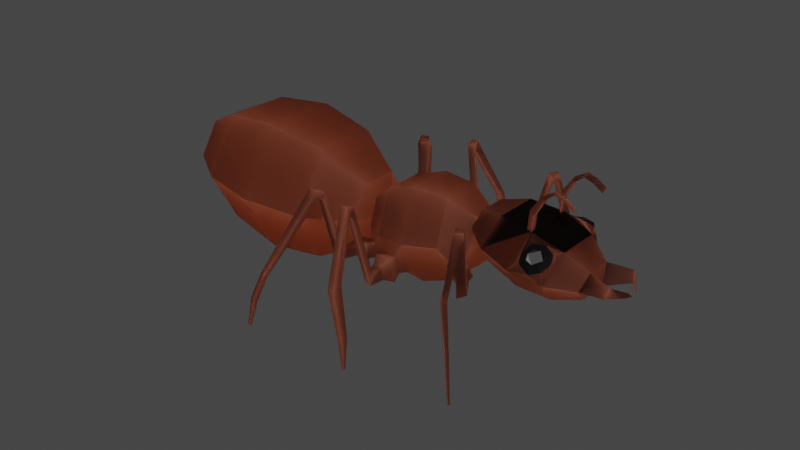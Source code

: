 # Source: ant.blend  (saved by Blender 3.1.7; exported with 4.5.12 LTS)
import bpy
from mathutils import Matrix  # noqa: F401  (used for matrix-valued properties, if any)

bpy.ops.wm.read_factory_settings(use_empty=True)
scene = bpy.context.scene
scene.name = 'Scene'

# ---- collections
col_collection = bpy.data.collections.new('Collection'); scene.collection.children.link(col_collection)

# ---- materials (node trees are filled in below, after node groups)
mat_antexoskeleton = bpy.data.materials.new('AntExoskeleton')
mat_antexoskeleton.use_transparent_shadow = False
mat_anteyes = bpy.data.materials.new('AntEyes')
mat_anteyes.alpha_threshold = 0.0
mat_anteyes.use_transparent_shadow = False
mat_anteyes.line_color = (0.0, 0.0, 0.0, 1.0)

# ---- material node trees
mat_antexoskeleton.use_nodes = True; mat_antexoskeleton.node_tree.nodes.clear()
_N = mat_antexoskeleton.node_tree.nodes; _L = mat_antexoskeleton.node_tree.links
n0 = _N.new('ShaderNodeBsdfPrincipled'); n0.name = 'Principled BSDF'; n0.location = (10, 300)
n0.distribution = 'GGX'
n0.subsurface_method = 'RANDOM_WALK_SKIN'
n0.inputs[0].default_value = (0.03553, 0.009848, 0.006156, 1.0)
n0.inputs[1].default_value = 0.15
n0.inputs[2].default_value = 0.5971
n0.inputs[3].default_value = 1.45
n0.inputs[8].default_value = 1.0
n0.inputs[10].default_value = 0.35
n0.inputs[13].default_value = 0.15
n0.inputs[14].default_value = (0.3442, 0.3267, 0.3242, 1.0)
n0.inputs[27].default_value = (0.0, 0.0, 0.0, 1.0)
n0.inputs[28].default_value = 1.0
n1 = _N.new('ShaderNodeOutputMaterial'); n1.name = 'Material Output'; n1.location = (300, 300)
_L.new(n0.outputs[0], n1.inputs[0])
n1.is_active_output = True
mat_anteyes.use_nodes = True; mat_anteyes.node_tree.nodes.clear()
_N = mat_anteyes.node_tree.nodes; _L = mat_anteyes.node_tree.links
n0 = _N.new('ShaderNodeOutputMaterial'); n0.name = 'Material Output'; n0.location = (300, 300)
n1 = _N.new('ShaderNodeBsdfPrincipled'); n1.name = 'Principled BSDF'; n1.location = (10, 300)
n1.distribution = 'GGX'
n1.subsurface_method = 'RANDOM_WALK_SKIN'
n1.inputs[0].default_value = (0.0, 0.0, 0.0, 1.0)
n1.inputs[2].default_value = 0.4
n1.inputs[3].default_value = 1.45
n1.inputs[27].default_value = (0.0, 0.0, 0.0, 1.0)
n1.inputs[28].default_value = 1.0
_L.new(n1.outputs[0], n0.inputs[0])
n0.is_active_output = True

# ---- world
world_world = bpy.data.worlds.new('World'); scene.world = world_world
world_world.use_nodes = True; world_world.node_tree.nodes.clear()
_N = world_world.node_tree.nodes; _L = world_world.node_tree.links
n0 = _N.new('ShaderNodeOutputWorld'); n0.name = 'World Output'; n0.location = (300, 300)
n1 = _N.new('ShaderNodeBackground'); n1.name = 'Background'; n1.location = (10, 300)
n1.inputs[0].default_value = (0.05088, 0.05088, 0.05088, 1.0)
_L.new(n1.outputs[0], n0.inputs[0])
n0.is_active_output = True
world_world.color = (0.05088, 0.05088, 0.05088)
world_world.use_sun_shadow = False
world_world.sun_shadow_jitter_overblur = 0.0

# ---- meshes
me_sphere_002 = bpy.data.meshes.new('Sphere.002')
me_sphere_002.from_pydata([(1.471e-08, 0.05, 0.0866), (1.458e-08, 0.0866, 0.05), (1.453e-08, 0.1, 5.454e-08), (1.458e-08, 0.0866, -0.05), (1.471e-08, 0.05, -0.0866), (0.0433, 0.025, 0.0866), (0.075, 0.0433, 0.05), (0.0866, 0.05, 5.488e-08), (0.075, 0.0433, -0.05), (0.0433, 0.025, -0.0866), (-0.0433, 0.025, 0.0866), (-0.075, 0.0433, 0.05), (-0.0866, 0.05, 5.488e-08), (-0.003543, 0.003611, -0.08174), (-0.01271, -0.02977, 0.08772), (-0.075, 0.0433, -0.05), (-0.0433, 0.025, -0.0866), (0.02153, 0.07543, -0.0656), (0.02153, 0.05981, -0.08122), (0.05353, 0.05695, -0.0656), (0.04, 0.04915, -0.08122), (-0.04411, -0.00436, 0.08321), (0.02004, 0.08649, -0.06613), (0.01692, 0.07105, -0.088), (0.04281, 0.09324, -0.06433), (0.04817, 0.07117, -0.09621), (0.01402, 0.09834, -0.06553), (0.00979, 0.07742, -0.09517), (0.04487, 0.1075, -0.0631), (0.05214, 0.07758, -0.1063), (0.02018, 0.1068, -0.07949), (0.01817, 0.09685, -0.09357), (0.03484, 0.1111, -0.07833), (0.0383, 0.09692, -0.09885), (0.01143, 0.09805, -0.01023), (0.01143, 0.08984, -0.04088), (0.06452, 0.0674, -0.01023), (0.0574, 0.06329, -0.04088), (0.03028, 0.09674, -0.01685), (0.02919, 0.09121, -0.03392), (0.06267, 0.08628, -0.01891), (0.05724, 0.08215, -0.0357), (0.02422, 0.118, -0.01607), (0.02254, 0.1095, -0.04232), (0.07402, 0.1019, -0.01923), (0.06567, 0.09558, -0.04505), (0.03886, 0.128, -0.02595), (0.03798, 0.1235, -0.0398), (0.06514, 0.1195, -0.02762), (0.06074, 0.1162, -0.04125), (0.0301, 0.1682, -0.01325), (0.0294, 0.1647, -0.02411), (0.05053, 0.1754, -0.01421), (0.04707, 0.1728, -0.02489), (-0.07783, 0.1894, -0.03322), (-0.07483, 0.1916, -0.02395), (-0.09317, 0.1823, -0.03254), (-0.09256, 0.1854, -0.02311), (-0.08138, 0.1941, -0.034), (-0.09695, 0.2006, -0.03431), (-0.07888, 0.193, -0.02451), (-0.09568, 0.2018, -0.0247), (0.02125, 0.2514, -0.02454), (0.02357, 0.2689, -0.0264), (0.0223, 0.2498, -0.01493), (0.02647, 0.2691, -0.01697), (0.1115, 0.2595, -0.01621), (0.113, 0.2714, -0.01747), (0.1122, 0.2584, -0.009708), (0.115, 0.2715, -0.01109), (0.1711, 0.2596, -0.02129), (0.1717, 0.2642, -0.02177), (0.1714, 0.2592, -0.0188), (0.1724, 0.2642, -0.01933), (0.02236, 0.1284, -0.08968), (0.02297, 0.1189, -0.104), (0.0354, 0.1367, -0.08827), (0.04237, 0.1249, -0.1091), (-0.09471, 0.1566, -0.09074), (-0.09419, 0.1486, -0.1028), (-0.08372, 0.1636, -0.08955), (-0.07785, 0.1537, -0.1071), (-0.1009, 0.1721, -0.09763), (-0.103, 0.1693, -0.1108), (-0.08914, 0.1677, -0.09509), (-0.08758, 0.1605, -0.1139), (0.04301, 0.252, -0.1603), (0.04239, 0.2492, -0.168), (0.04608, 0.2456, -0.1572), (0.04599, 0.2385, -0.1676), (0.08903, 0.2594, -0.1795), (0.08841, 0.2566, -0.1872), (0.0921, 0.2531, -0.1765), (0.09201, 0.246, -0.1869), (0.1367, 0.2703, -0.1874), (0.1364, 0.269, -0.1911), (0.1382, 0.2673, -0.186), (0.1381, 0.2639, -0.1909), (0.02211, 0.06242, 0.08315), (0.02211, 0.07896, 0.06662), (0.04167, 0.05112, 0.08315), (0.05599, 0.05939, 0.06662), (0.02327, 0.07384, 0.09255), (0.02327, 0.09614, 0.07025), (0.04966, 0.05861, 0.09255), (0.06897, 0.06976, 0.07025), (0.03537, 0.08212, 0.09404), (0.03322, 0.09627, 0.08031), (0.05314, 0.07574, 0.09399), (0.064, 0.08523, 0.08022), (0.04719, 0.1037, 0.1069), (0.04039, 0.1136, 0.09548), (0.06276, 0.1061, 0.1067), (0.06736, 0.1178, 0.09515), (-0.06981, 0.14, 0.1292), (-0.07509, 0.1477, 0.1204), (-0.05774, 0.1419, 0.129), (-0.05418, 0.151, 0.1201), (-0.07128, 0.1572, 0.1352), (-0.07292, 0.1671, 0.1267), (-0.0599, 0.1526, 0.1344), (-0.05321, 0.1591, 0.1254), (0.028, 0.2032, 0.1296), (0.027, 0.2128, 0.1257), (0.02957, 0.1966, 0.1246), (0.02971, 0.2015, 0.117), (0.1187, 0.219, 0.1344), (0.1181, 0.2252, 0.1319), (0.1197, 0.2148, 0.1312), (0.1198, 0.2179, 0.1263), (0.1961, 0.231, 0.137), (0.1957, 0.2346, 0.1355), (0.1967, 0.2286, 0.1351), (0.1968, 0.2304, 0.1323), (0.0433, -2.823e-10, -0.0866), (0.075, -1.63e-10, -0.05), (0.0866, 3.432e-17, 5.523e-08), (0.075, 1.63e-10, 0.05), (0.0433, 2.823e-10, 0.0866), (-0.075, 1.63e-10, 0.05), (-0.0433, -2.823e-10, -0.0866), (-0.075, -1.63e-10, -0.05), (-0.0866, 3.432e-17, 5.523e-08), (1.509e-08, -0.05, 0.0866), (1.522e-08, -0.0866, 0.05), (1.527e-08, -0.1, 5.593e-08), (1.522e-08, -0.0866, -0.05), (1.509e-08, -0.05, -0.0866), (0.0433, -0.025, 0.0866), (0.075, -0.0433, 0.05), (0.0866, -0.05, 5.558e-08), (0.075, -0.0433, -0.05), (0.0433, -0.025, -0.0866), (-0.0433, -0.025, 0.0866), (-0.075, -0.0433, 0.05), (-0.0866, -0.05, 5.558e-08), (-0.075, -0.0433, -0.05), (-0.0433, -0.025, -0.0866), (0.02153, -0.07543, -0.0656), (0.02153, -0.05981, -0.08122), (0.05353, -0.05695, -0.0656), (0.04, -0.04915, -0.08122), (0.02004, -0.08649, -0.06613), (0.01692, -0.07105, -0.088), (0.04281, -0.09324, -0.06433), (0.04817, -0.07117, -0.09621), (0.01402, -0.09834, -0.06553), (0.00979, -0.07742, -0.09517), (0.04487, -0.1075, -0.0631), (0.05214, -0.07758, -0.1063), (0.02018, -0.1068, -0.07949), (0.01817, -0.09685, -0.09357), (0.03484, -0.1111, -0.07833), (0.0383, -0.09692, -0.09885), (0.01143, -0.09805, -0.01023), (0.01143, -0.08984, -0.04088), (0.06452, -0.0674, -0.01023), (0.0574, -0.06329, -0.04088), (0.03028, -0.09674, -0.01685), (0.02919, -0.09121, -0.03392), (0.06267, -0.08628, -0.01891), (0.05724, -0.08215, -0.0357), (0.02422, -0.118, -0.01607), (0.02254, -0.1095, -0.04232), (0.07402, -0.1019, -0.01923), (0.06567, -0.09558, -0.04505), (0.03886, -0.128, -0.02595), (0.03798, -0.1235, -0.0398), (0.06514, -0.1195, -0.02762), (0.06074, -0.1162, -0.04125), (0.0301, -0.1682, -0.01325), (0.0294, -0.1647, -0.02411), (0.05053, -0.1754, -0.01421), (0.04707, -0.1728, -0.02489), (-0.07783, -0.1894, -0.03322), (-0.07483, -0.1916, -0.02395), (-0.09317, -0.1823, -0.03254), (-0.09256, -0.1854, -0.02311), (-0.08138, -0.1941, -0.034), (-0.09695, -0.2006, -0.03431), (-0.07888, -0.193, -0.02451), (-0.09568, -0.2018, -0.0247), (0.02125, -0.2514, -0.02454), (0.02357, -0.2689, -0.0264), (0.0223, -0.2498, -0.01493), (0.02647, -0.2691, -0.01697), (0.1115, -0.2595, -0.01621), (0.113, -0.2714, -0.01747), (0.1122, -0.2584, -0.009708), (0.115, -0.2715, -0.01109), (0.1711, -0.2596, -0.02129), (0.1717, -0.2642, -0.02177), (0.1714, -0.2592, -0.0188), (0.1724, -0.2642, -0.01933), (0.02236, -0.1284, -0.08968), (0.02297, -0.1189, -0.104), (0.0354, -0.1367, -0.08827), (0.04237, -0.1249, -0.1091), (-0.09471, -0.1566, -0.09074), (-0.09419, -0.1486, -0.1028), (-0.08372, -0.1636, -0.08955), (-0.07785, -0.1537, -0.1071), (-0.1009, -0.1721, -0.09763), (-0.103, -0.1693, -0.1108), (-0.08914, -0.1677, -0.09509), (-0.08758, -0.1605, -0.1139), (0.04301, -0.252, -0.1603), (0.04239, -0.2492, -0.168), (0.04608, -0.2456, -0.1572), (0.04599, -0.2385, -0.1676), (0.08903, -0.2594, -0.1795), (0.08841, -0.2566, -0.1872), (0.0921, -0.2531, -0.1765), (0.09201, -0.246, -0.1869), (0.1367, -0.2703, -0.1874), (0.1364, -0.269, -0.1911), (0.1382, -0.2673, -0.186), (0.1381, -0.2639, -0.1909), (0.02211, -0.06242, 0.08315), (0.02211, -0.07896, 0.06662), (0.04167, -0.05112, 0.08315), (0.05599, -0.05939, 0.06662), (0.02327, -0.07384, 0.09255), (0.02327, -0.09614, 0.07025), (0.04966, -0.05861, 0.09255), (0.06897, -0.06976, 0.07025), (0.03537, -0.08212, 0.09404), (0.03322, -0.09627, 0.08031), (0.05314, -0.07574, 0.09399), (0.064, -0.08523, 0.08022), (0.04719, -0.1037, 0.1069), (0.04039, -0.1136, 0.09548), (0.06276, -0.1061, 0.1067), (0.06736, -0.1178, 0.09515), (-0.06981, -0.14, 0.1292), (-0.07509, -0.1477, 0.1204), (-0.05774, -0.1419, 0.129), (-0.05418, -0.151, 0.1201), (-0.07128, -0.1572, 0.1352), (-0.07292, -0.1671, 0.1267), (-0.0599, -0.1526, 0.1344), (-0.05321, -0.1591, 0.1254), (0.028, -0.2032, 0.1296), (0.027, -0.2128, 0.1257), (0.02957, -0.1966, 0.1246), (0.02971, -0.2015, 0.117), (0.1187, -0.219, 0.1344), (0.1181, -0.2252, 0.1319), (0.1197, -0.2148, 0.1312), (0.1198, -0.2179, 0.1263), (0.1961, -0.231, 0.137), (0.1957, -0.2346, 0.1355), (0.1967, -0.2286, 0.1351), (0.1968, -0.2304, 0.1323), (0.01574, 0.01782, -0.09279), (0.0182, 0.01051, -0.09437), (1.478e-08, 0.03151, -0.09156), (0.01799, -3.078e-10, -0.09443), (-0.03674, 0.02121, -0.08863), (-0.03612, 0.02218, -0.08847), (-0.005976, 0.0335, -0.0901), (-0.03563, -2.9e-10, -0.08898), (1.499e-08, -0.02498, -0.09331), (0.01773, -0.01024, -0.09451), (0.01779, -0.01013, -0.0945), (-0.03156, -0.01822, -0.09024), (-0.005314, -0.02677, -0.092), (-0.03485, -0.01477, -0.08922), (0.0003518, 0.0002031, 0.09989), (1.49e-08, 0.001367, 0.09963), (-0.04469, 2.77e-10, 0.08499), (-0.0433, 0.007471, 0.0866), (-0.03422, 0.01976, 0.08941), (-0.01851, 0.02546, 0.09032), (-0.01776, 0.02573, 0.09036), (-0.009654, 0.02346, 0.09222), (-0.04287, 0.008679, 0.08674), (0.0003646, -0.0002105, 0.09989), (1.491e-08, -0.001787, 0.09952), (-0.04525, -0.002996, 0.08435), (-0.0433, -0.01795, 0.0866), (-0.04527, -0.005926, 0.08433), (-0.04502, -0.007459, 0.08462), (-0.01606, -0.03326, 0.0886), (-0.04093, -0.02363, 0.08734), (-0.009896, -0.03139, 0.09006), (-0.001742, -0.006998, 0.09786), (-0.04203, -0.02191, 0.08699), (-0.01335, 0.02148, 0.08901), (-0.0128, -0.02255, 0.0879), (0.0003581, 3.256e-10, 0.09989), (-0.001836, -0.006876, 0.09778), (0.01631, 0.07906, 0.2247), (-0.004373, 0.09458, 0.1786), (0.06118, 0.03587, 0.2109), (0.04744, 0.04471, 0.1628), (0.02016, 0.03944, 0.1181), (0.06229, -0.0529, 0.2087), (0.04872, -0.0578, 0.1602), (0.02127, -0.04933, 0.1159), (0.01852, -0.09849, 0.2202), (-0.001822, -0.1104, 0.1735), (-0.0225, -0.09492, 0.1274), (-0.02636, -0.0553, 0.2339), (-0.05364, -0.06057, 0.1893), (-0.06389, -0.03116, 0.1023), (0.007154, -0.03734, 0.263), (0.05769, 0.0153, 0.2498), (0.03792, -0.0115, 0.2688), (0.03306, -0.06228, 0.2551), (0.03404, 0.01383, 0.3012), (0.03071, 0.04194, 0.2951), (0.01697, 0.02764, 0.2987), (0.04206, -0.009151, 0.3118), (0.04059, 0.003298, 0.3092), (0.03451, -0.003035, 0.3108), (-0.006387, 0.07987, 0.2225), (-0.01901, 0.08809, 0.1942), (-0.03075, 0.05499, 0.2312), (-0.04295, 0.05621, 0.2011), (-0.002634, 0.08844, 0.2083), (-0.0409, 0.04886, 0.2179), (-0.03412, 0.07271, 0.1928), (-0.01566, 0.06174, 0.2299), (-0.02017, 0.08126, 0.22), (-0.02675, 0.08555, 0.2053), (-0.03286, 0.0683, 0.2246), (-0.03922, 0.06893, 0.2089), (-0.01981, 0.08436, 0.2125), (-0.03815, 0.0651, 0.2176), (-0.03462, 0.07753, 0.2046), (-0.025, 0.07181, 0.2239), (-0.05694, 0.04121, 0.1846), (-0.05478, 0.03088, 0.1916), (-0.08428, 0.04126, 0.1976), (-0.09163, 0.04043, 0.1909), (-0.08415, 0.0302, 0.1974), (-0.1128, 0.0401, 0.2145), (-0.1197, 0.03914, 0.2109), (-0.1127, 0.02904, 0.2142), (-0.1246, 0.03928, 0.229), (-0.1305, 0.03807, 0.2311), (-0.1244, 0.02822, 0.2287), (-0.1167, 0.03878, 0.2427), (-0.1227, 0.03757, 0.2449), (-0.1166, 0.02772, 0.2424), (-0.1032, 0.03841, 0.2552), (-0.1091, 0.0372, 0.2574), (-0.103, 0.02736, 0.2549), (-0.03798, -0.05609, 0.09436), (-0.02471, 0.08263, 0.1319), (-0.03926, 0.04642, 0.09694), (-0.02746, 0.03347, 0.2362), (-0.05491, 0.04194, 0.1919), (-0.06848, 0.03704, 0.1433), (-0.06453, 0.0201, 0.1036), (-0.06738, -0.05173, 0.1411), (0.006517, 0.01391, 0.2643), (0.05833, -0.03596, 0.2485), (0.03179, 0.04023, 0.2577), (0.03471, -0.03976, 0.2998), (0.03207, -0.06736, 0.2924), (0.01798, -0.05381, 0.2967), (0.04217, -0.01757, 0.3116), (0.041, -0.02979, 0.3083), (0.03477, -0.02379, 0.3102), (-0.004151, -0.09975, 0.218), (-0.0166, -0.1058, 0.1894), (-0.02911, -0.07641, 0.2279), (-0.04132, -0.07529, 0.1978), (-0.0002028, -0.1069, 0.2034), (-0.03943, -0.0694, 0.215), (-0.03209, -0.09075, 0.1887), (-0.01387, -0.0826, 0.2263), (-0.0179, -0.1013, 0.2154), (-0.02438, -0.1045, 0.2005), (-0.0309, -0.08915, 0.2206), (-0.03726, -0.08857, 0.2049), (-0.01747, -0.1037, 0.2078), (-0.03628, -0.0855, 0.2139), (-0.03245, -0.09662, 0.2002), (-0.02296, -0.09238, 0.2198), (-0.05569, -0.05925, 0.1821), (-0.05378, -0.04951, 0.1896), (-0.08301, -0.06125, 0.1951), (-0.09038, -0.06003, 0.1884), (-0.08315, -0.05019, 0.1954), (-0.1115, -0.06241, 0.2119), (-0.1184, -0.06133, 0.2083), (-0.1117, -0.05136, 0.2122), (-0.1233, -0.06323, 0.2264), (-0.1293, -0.06239, 0.2286), (-0.1234, -0.05217, 0.2267), (-0.1154, -0.06373, 0.2401), (-0.1214, -0.06289, 0.2423), (-0.1156, -0.05268, 0.2404), (-0.1019, -0.0641, 0.2526), (-0.1079, -0.06326, 0.2549), (-0.102, -0.05304, 0.2529), (-0.009944, 0.08225, -0.1037), (-0.0255, 0.1418, -0.1677), (-0.04604, 0.1663, -0.2566), (-0.06606, 0.1492, -0.3464), (-0.0802, 0.09511, -0.4133), (0.05223, 0.04471, -0.1137), (0.08219, 0.07679, -0.185), (0.07831, 0.09125, -0.2765), (0.04163, 0.08422, -0.3637), (-0.01802, 0.05757, -0.4232), (0.0532, -0.03293, -0.1157), (0.08386, -0.05769, -0.1884), (0.08024, -0.06403, -0.2804), (0.0433, -0.05026, -0.3671), (-0.01706, -0.02007, -0.4252), (-0.02215, -0.1272, -0.1745), (-0.04217, -0.1442, -0.2643), (-0.06271, -0.1197, -0.3532), (-0.07826, -0.06018, -0.4172), (-0.08466, 0.01846, -0.4392), (-0.07018, -0.0355, -0.09765), (-0.1298, -0.06215, -0.1572), (-0.1665, -0.06918, -0.2444), (-0.1704, -0.05472, -0.3359), (-0.1404, -0.02264, -0.4072), (-0.1315, 0.07233, -0.1538), (-0.1685, 0.0861, -0.2405), (-0.1721, 0.07976, -0.3325), (-0.1414, 0.055, -0.4052), (-0.008011, -0.07304, -0.1076), (-0.07115, 0.04214, -0.0957), (-0.01289, -0.01503, 0.08809)], [], [(2, 1, 6, 7), (288, 5, 0, 289), (4, 9, 275, 274, 276), (7, 8, 37, 36), (4, 3, 17, 18), (275, 9, 134, 277), (10, 11, 139, 290, 291), (140, 141, 15, 16), (142, 139, 11, 12), (141, 142, 12, 15), (16, 15, 3, 4), (12, 11, 1, 2), (16, 4, 276, 280, 279, 278), (15, 12, 2, 3), (11, 10, 0, 1), (0, 10, 292, 293, 294, 295, 289), (296, 292, 10, 291), (5, 6, 101, 100), (18, 17, 22, 23), (3, 8, 19, 17), (9, 4, 18, 20), (8, 9, 20, 19), (22, 24, 28, 26), (17, 19, 24, 22), (19, 20, 25, 24), (20, 18, 23, 25), (29, 27, 31, 33), (24, 25, 29, 28), (25, 23, 27, 29), (23, 22, 26, 27), (27, 26, 30, 31), (26, 28, 32, 30), (28, 29, 33, 32), (32, 33, 77, 76), (37, 35, 39, 41), (3, 2, 34, 35), (8, 3, 35, 37), (2, 7, 36, 34), (40, 41, 45, 44), (36, 37, 41, 40), (34, 36, 40, 38), (35, 34, 38, 39), (45, 43, 47, 49), (38, 40, 44, 42), (39, 38, 42, 43), (41, 39, 43, 45), (49, 47, 51, 53), (44, 45, 49, 48), (42, 44, 48, 46), (43, 42, 46, 47), (51, 50, 57, 56), (48, 49, 53, 52), (46, 48, 52, 50), (47, 46, 50, 51), (53, 51, 56, 54), (50, 52, 55, 57), (52, 53, 54, 55), (55, 54, 58, 60), (58, 59, 63, 62), (54, 56, 59, 58), (56, 57, 61, 59), (57, 55, 60, 61), (63, 65, 69, 67), (59, 61, 65, 63), (61, 60, 64, 65), (60, 58, 62, 64), (68, 66, 70, 72), (65, 64, 68, 69), (64, 62, 66, 68), (62, 63, 67, 66), (71, 73, 72, 70), (66, 67, 71, 70), (67, 69, 73, 71), (69, 68, 72, 73), (76, 77, 81, 80), (33, 31, 75, 77), (31, 30, 74, 75), (30, 32, 76, 74), (81, 79, 83, 85), (77, 75, 79, 81), (75, 74, 78, 79), (74, 76, 80, 78), (82, 84, 88, 86), (79, 78, 82, 83), (78, 80, 84, 82), (80, 81, 85, 84), (89, 87, 91, 93), (84, 85, 89, 88), (85, 83, 87, 89), (83, 82, 86, 87), (93, 91, 95, 97), (87, 86, 90, 91), (86, 88, 92, 90), (88, 89, 93, 92), (95, 94, 96, 97), (91, 90, 94, 95), (90, 92, 96, 94), (92, 93, 97, 96), (98, 100, 104, 102), (6, 1, 99, 101), (1, 0, 98, 99), (0, 5, 100, 98), (104, 105, 109, 108), (100, 101, 105, 104), (101, 99, 103, 105), (99, 98, 102, 103), (105, 103, 107, 109), (103, 102, 106, 107), (102, 104, 108, 106), (109, 107, 111, 113), (113, 111, 115, 117), (107, 106, 110, 111), (106, 108, 112, 110), (108, 109, 113, 112), (117, 115, 119, 121), (111, 110, 114, 115), (110, 112, 116, 114), (112, 113, 117, 116), (120, 121, 125, 124), (115, 114, 118, 119), (114, 116, 120, 118), (116, 117, 121, 120), (125, 123, 127, 129), (121, 119, 123, 125), (119, 118, 122, 123), (118, 120, 124, 122), (126, 128, 132, 130), (123, 122, 126, 127), (122, 124, 128, 126), (124, 125, 129, 128), (131, 130, 132, 133), (128, 129, 133, 132), (129, 127, 131, 133), (127, 126, 130, 131), (281, 140, 16, 278), (288, 310, 138, 5), (6, 5, 138, 137), (7, 6, 137, 136), (8, 7, 136, 135), (9, 8, 135, 134), (145, 150, 149, 144), (143, 148, 297, 298), (152, 147, 282, 283), (150, 176, 177, 151), (147, 159, 158, 146), (277, 134, 152, 283, 284), (299, 290, 139, 154, 153, 300, 302, 301), (140, 157, 156, 141), (142, 155, 154, 139), (141, 156, 155, 142), (157, 147, 146, 156), (155, 145, 144, 154), (282, 147, 157, 285, 286), (156, 146, 145, 155), (154, 144, 143, 153), (305, 303, 304, 153, 143, 298, 306), (300, 153, 304, 307), (148, 240, 241, 149), (159, 163, 162, 158), (146, 158, 160, 151), (152, 161, 159, 147), (151, 160, 161, 152), (162, 166, 168, 164), (158, 162, 164, 160), (160, 164, 165, 161), (161, 165, 163, 159), (169, 173, 171, 167), (164, 168, 169, 165), (165, 169, 167, 163), (163, 167, 166, 162), (167, 171, 170, 166), (166, 170, 172, 168), (168, 172, 173, 169), (172, 216, 217, 173), (177, 181, 179, 175), (146, 175, 174, 145), (151, 177, 175, 146), (145, 174, 176, 150), (180, 184, 185, 181), (176, 180, 181, 177), (174, 178, 180, 176), (175, 179, 178, 174), (185, 189, 187, 183), (178, 182, 184, 180), (179, 183, 182, 178), (181, 185, 183, 179), (189, 193, 191, 187), (184, 188, 189, 185), (182, 186, 188, 184), (183, 187, 186, 182), (191, 196, 197, 190), (188, 192, 193, 189), (186, 190, 192, 188), (187, 191, 190, 186), (193, 194, 196, 191), (190, 197, 195, 192), (192, 195, 194, 193), (195, 200, 198, 194), (198, 202, 203, 199), (194, 198, 199, 196), (196, 199, 201, 197), (197, 201, 200, 195), (203, 207, 209, 205), (199, 203, 205, 201), (201, 205, 204, 200), (200, 204, 202, 198), (208, 212, 210, 206), (205, 209, 208, 204), (204, 208, 206, 202), (202, 206, 207, 203), (211, 210, 212, 213), (206, 210, 211, 207), (207, 211, 213, 209), (209, 213, 212, 208), (216, 220, 221, 217), (173, 217, 215, 171), (171, 215, 214, 170), (170, 214, 216, 172), (221, 225, 223, 219), (217, 221, 219, 215), (215, 219, 218, 214), (214, 218, 220, 216), (222, 226, 228, 224), (219, 223, 222, 218), (218, 222, 224, 220), (220, 224, 225, 221), (229, 233, 231, 227), (224, 228, 229, 225), (225, 229, 227, 223), (223, 227, 226, 222), (233, 237, 235, 231), (227, 231, 230, 226), (226, 230, 232, 228), (228, 232, 233, 229), (235, 237, 236, 234), (231, 235, 234, 230), (230, 234, 236, 232), (232, 236, 237, 233), (238, 242, 244, 240), (149, 241, 239, 144), (144, 239, 238, 143), (143, 238, 240, 148), (244, 248, 249, 245), (240, 244, 245, 241), (241, 245, 243, 239), (239, 243, 242, 238), (245, 249, 247, 243), (243, 247, 246, 242), (242, 246, 248, 244), (249, 253, 251, 247), (253, 257, 255, 251), (247, 251, 250, 246), (246, 250, 252, 248), (248, 252, 253, 249), (257, 261, 259, 255), (251, 255, 254, 250), (250, 254, 256, 252), (252, 256, 257, 253), (260, 264, 265, 261), (255, 259, 258, 254), (254, 258, 260, 256), (256, 260, 261, 257), (265, 269, 267, 263), (261, 265, 263, 259), (259, 263, 262, 258), (258, 262, 264, 260), (266, 270, 272, 268), (263, 267, 266, 262), (262, 266, 268, 264), (264, 268, 269, 265), (271, 273, 272, 270), (268, 272, 273, 269), (269, 273, 271, 267), (267, 271, 270, 266), (287, 285, 157, 140, 281), (148, 138, 310, 297), (149, 137, 138, 148), (150, 136, 137, 149), (151, 135, 136, 150), (152, 134, 135, 151), (274, 13, 280, 276), (274, 275, 277, 284, 13), (282, 286, 13, 284, 283), (287, 13, 286, 285), (280, 13, 279), (279, 13, 287, 281, 278), (296, 21, 293, 292), (308, 295, 294), (14, 309, 21), (14, 305, 306, 311, 450, 309), (303, 14, 21, 307, 304), (305, 14, 303), (21, 301, 302), (300, 307, 21, 302), (21, 299, 301), (299, 21, 296, 291), (14, 450, 309, 21), (450, 308, 21, 309), (14, 305, 306, 311, 450), (298, 297, 288, 289, 295, 308, 450, 311, 306), (294, 293, 21, 308), (290, 299, 21, 296, 291), (313, 312, 314, 315), (21, 371, 308), (370, 313, 315, 316), (312, 379, 327, 314), (371, 370, 316, 308), (21, 308, 14), (316, 315, 318, 319), (314, 327, 378, 317), (308, 316, 319, 14), (315, 314, 317, 318), (327, 328, 378), (21, 14, 369), (319, 318, 321, 322), (317, 378, 329, 320), (14, 319, 322, 369), (318, 317, 320, 321), (322, 321, 324, 376), (320, 329, 326, 323), (369, 322, 376, 325), (321, 320, 323, 324), (21, 369, 325), (323, 326, 377, 372), (325, 376, 374, 375), (324, 323, 372, 373, 353), (21, 325, 375), (376, 324, 353, 373, 352, 374), (373, 372, 338, 341, 339), (21, 375, 371), (374, 352, 373, 313, 370), (372, 377, 379, 312), (379, 377, 332, 331), (326, 328, 377), (379, 328, 327), (378, 328, 329), (329, 328, 326), (331, 332, 335, 334), (377, 328, 330, 332), (328, 379, 331, 330), (335, 333, 334), (332, 330, 333, 335), (330, 331, 334, 333), (338, 343, 351, 346), (313, 373, 339, 342, 337), (372, 312, 336, 343, 338), (312, 313, 337, 340, 336), (347, 349, 346, 351, 344, 348, 345, 350), (340, 337, 345, 348), (341, 338, 346, 349), (343, 336, 344, 351), (339, 341, 349, 347), (337, 342, 350, 345), (336, 340, 348, 344), (342, 339, 347, 350), (352, 353, 356, 355), (355, 356, 359, 358), (353, 373, 354, 356), (373, 352, 355, 354), (358, 359, 362, 361), (356, 354, 357, 359), (354, 355, 358, 357), (361, 362, 365, 364), (359, 357, 360, 362), (357, 358, 361, 360), (364, 365, 368, 367), (362, 360, 363, 365), (360, 361, 364, 363), (367, 368, 366), (365, 363, 366, 368), (363, 364, 367, 366), (370, 374, 373, 313), (371, 375, 374, 370), (313, 373, 372, 312), (373, 403, 324, 323, 372), (374, 376, 402, 324, 403, 373), (324, 389, 391, 388, 323), (376, 322, 321, 324, 402), (329, 381, 382, 326), (379, 377, 328), (381, 384, 385, 382), (326, 382, 380, 328), (328, 380, 381, 329), (385, 384, 383), (382, 385, 383, 380), (380, 383, 384, 381), (388, 396, 401, 393), (321, 387, 392, 389, 324), (323, 388, 393, 386, 320), (320, 386, 390, 387, 321), (397, 400, 395, 398, 394, 401, 396, 399), (390, 398, 395, 387), (391, 399, 396, 388), (393, 401, 394, 386), (389, 397, 399, 391), (387, 395, 400, 392), (386, 394, 398, 390), (392, 400, 397, 389), (402, 405, 406, 403), (405, 408, 409, 406), (403, 406, 404, 324), (324, 404, 405, 402), (408, 411, 412, 409), (406, 409, 407, 404), (404, 407, 408, 405), (411, 414, 415, 412), (409, 412, 410, 407), (407, 410, 411, 408), (414, 417, 418, 415), (412, 415, 413, 410), (410, 413, 414, 411), (417, 416, 418), (415, 418, 416, 413), (413, 416, 417, 414), (421, 420, 425, 426), (419, 13, 424), (438, 423, 428), (422, 421, 426, 427), (420, 419, 424, 425), (423, 422, 427, 428), (438, 428, 433), (427, 426, 431, 432), (425, 424, 429, 430), (428, 427, 432, 433), (426, 425, 430, 431), (424, 13, 429), (438, 433, 437), (432, 431, 435, 436), (430, 429, 448, 434), (433, 432, 436, 437), (431, 430, 434, 435), (429, 13, 448), (436, 435, 441, 442), (434, 448, 439, 440), (437, 436, 442, 443), (435, 434, 440, 441), (438, 437, 443), (440, 439, 449, 444), (443, 442, 446, 447), (441, 440, 444, 445), (438, 443, 447), (442, 441, 445, 446), (447, 446, 422, 423), (445, 444, 420, 421), (438, 447, 423), (446, 445, 421, 422), (444, 449, 419, 420), (448, 13, 439), (449, 13, 419), (439, 13, 449), (310, 288, 289, 295, 308, 450, 311, 306, 298, 297)])
me_sphere_002.polygons.foreach_set('material_index', [0, 0, 0, 0, 0, 0, 0, 0, 0, 0, 0, 0, 0, 0, 0, 0, 0, 0, 0, 0, 0, 0, 0, 0, 0, 0, 0, 0, 0, 0, 0, 0, 0, 0, 0, 0, 0, 0, 0, 0, 0, 0, 0, 0, 0, 0, 0, 0, 0, 0, 0, 0, 0, 0, 0, 0, 0, 0, 0, 0, 0, 0, 0, 0, 0, 0, 0, 0, 0, 0, 0, 0, 0, 0, 0, 0, 0, 0, 0, 0, 0, 0, 0, 0, 0, 0, 0, 0, 0, 0, 0, 0, 0, 0, 0, 0, 0, 0, 0, 0, 0, 0, 0, 0, 0, 0, 0, 0, 0, 0, 0, 0, 0, 0, 0, 0, 0, 0, 0, 0, 0, 0, 0, 0, 0, 0, 0, 0, 0, 0, 0, 0, 0, 0, 0, 0, 0, 0, 0, 0, 0, 0, 0, 0, 0, 0, 0, 0, 0, 0, 0, 0, 0, 0, 0, 0, 0, 0, 0, 0, 0, 0, 0, 0, 0, 0, 0, 0, 0, 0, 0, 0, 0, 0, 0, 0, 0, 0, 0, 0, 0, 0, 0, 0, 0, 0, 0, 0, 0, 0, 0, 0, 0, 0, 0, 0, 0, 0, 0, 0, 0, 0, 0, 0, 0, 0, 0, 0, 0, 0, 0, 0, 0, 0, 0, 0, 0, 0, 0, 0, 0, 0, 0, 0, 0, 0, 0, 0, 0, 0, 0, 0, 0, 0, 0, 0, 0, 0, 0, 0, 0, 0, 0, 0, 0, 0, 0, 0, 0, 0, 0, 0, 0, 0, 0, 0, 0, 0, 0, 0, 0, 0, 0, 0, 0, 0, 0, 0, 0, 0, 0, 0, 0, 0, 0, 0, 0, 0, 0, 0, 0, 0, 0, 0, 0, 0, 0, 0, 0, 0, 0, 0, 0, 0, 0, 0, 0, 0, 0, 0, 0, 0, 0, 0, 0, 0, 0, 0, 0, 0, 0, 0, 0, 0, 0, 0, 0, 0, 0, 0, 0, 0, 0, 0, 0, 0, 0, 0, 0, 0, 0, 0, 0, 0, 0, 0, 0, 0, 0, 0, 0, 0, 0, 1, 0, 0, 0, 1, 1, 1, 1, 1, 1, 1, 1, 0, 0, 0, 0, 0, 0, 0, 0, 0, 0, 0, 0, 0, 0, 0, 0, 0, 0, 0, 0, 0, 0, 0, 0, 0, 0, 0, 0, 0, 0, 0, 1, 0, 0, 0, 1, 1, 1, 1, 1, 1, 1, 1, 0, 0, 0, 0, 0, 0, 0, 0, 0, 0, 0, 0, 0, 0, 0, 0, 0, 0, 0, 0, 0, 0, 0, 0, 0, 0, 0, 0, 0, 0, 0, 0, 0, 0, 0, 0, 0, 0, 0, 0, 0, 0, 0, 0, 0, 0, 0, 0, 0, 0, 0, 0, 0])
_uv = me_sphere_002.uv_layers.new(name='UVMap')
_uv.uv.foreach_set('vector', [0.6667, 0.5, 0.6667, 0.6667, 0.5, 0.6667, 0.5, 0.5, 0.5827, 0.9986, 0.5, 0.8333, 0.6667, 0.8333, 0.5856, 0.9954, 0.6667, 0.1667, 0.5, 0.1667, 0.5483, 0.07006, 0.5676, 0.08968, 0.6359, 0.105, 0.5, 0.5, 0.5, 0.3333, 0.5, 0.3333, 0.5, 0.5, 0.6667, 0.1667, 0.6667, 0.3333, 0.6667, 0.3333, 0.6667, 0.1667, 0.4517, 0.07006, 0.5, 0.1667, 0.4167, 0.1667, 0.4167, 0.06926, 0.8333, 0.8333, 0.8333, 0.6667, 0.9167, 0.6667, 0.9167, 0.826, 0.8918, 0.8333, 0.9167, 0.1667, 0.9167, 0.3333, 0.8333, 0.3333, 0.8333, 0.1667, 0.9167, 0.5, 0.9167, 0.6667, 0.8333, 0.6667, 0.8333, 0.5, 0.9167, 0.3333, 0.9167, 0.5, 0.8333, 0.5, 0.8333, 0.3333, 0.8333, 0.1667, 0.8333, 0.3333, 0.6667, 0.3333, 0.6667, 0.1667, 0.8333, 0.5, 0.8333, 0.6667, 0.6667, 0.6667, 0.6667, 0.5, 0.8333, 0.1667, 0.6667, 0.1667, 0.6975, 0.105, 0.7114, 0.1232, 0.8173, 0.1434, 0.8207, 0.1414, 0.8333, 0.3333, 0.8333, 0.5, 0.6667, 0.5, 0.6667, 0.3333, 0.8333, 0.6667, 0.8333, 0.8333, 0.6667, 0.8333, 0.6667, 0.6667, 0.6667, 0.8333, 0.8333, 0.8333, 0.8159, 0.8683, 0.761, 0.8795, 0.7584, 0.8801, 0.7388, 0.9032, 0.7477, 0.9954, 0.8877, 0.835, 0.8508, 0.8683, 0.8333, 0.8333, 0.8918, 0.8333, 0.5, 0.8333, 0.5, 0.6667, 0.5, 0.6667, 0.5, 0.8333, 0.6667, 0.1667, 0.6667, 0.3333, 0.6667, 0.3333, 0.6667, 0.1667, 0.6667, 0.3333, 0.5, 0.3333, 0.5, 0.3333, 0.6667, 0.3333, 0.5, 0.1667, 0.6667, 0.1667, 0.6667, 0.1667, 0.5, 0.1667, 0.5, 0.3333, 0.5, 0.1667, 0.5, 0.1667, 0.5, 0.3333, 0.6667, 0.3333, 0.5, 0.3333, 0.5, 0.3333, 0.6667, 0.3333, 0.6667, 0.3333, 0.5, 0.3333, 0.5, 0.3333, 0.6667, 0.3333, 0.5, 0.3333, 0.5, 0.1667, 0.5, 0.1667, 0.5, 0.3333, 0.5, 0.1667, 0.6667, 0.1667, 0.6667, 0.1667, 0.5, 0.1667, 0.5, 0.1667, 0.6667, 0.1667, 0.6667, 0.1667, 0.5, 0.1667, 0.5, 0.3333, 0.5, 0.1667, 0.5, 0.1667, 0.5, 0.3333, 0.5, 0.1667, 0.6667, 0.1667, 0.6667, 0.1667, 0.5, 0.1667, 0.6667, 0.1667, 0.6667, 0.3333, 0.6667, 0.3333, 0.6667, 0.1667, 0.6667, 0.1667, 0.6667, 0.3333, 0.6667, 0.3333, 0.6667, 0.1667, 0.6667, 0.3333, 0.5, 0.3333, 0.5, 0.3333, 0.6667, 0.3333, 0.5, 0.3333, 0.5, 0.1667, 0.5, 0.1667, 0.5, 0.3333, 0.5, 0.3333, 0.5, 0.1667, 0.5, 0.1667, 0.5, 0.3333, 0.5, 0.3333, 0.6667, 0.3333, 0.6667, 0.3333, 0.5, 0.3333, 0.6667, 0.3333, 0.6667, 0.5, 0.6667, 0.5, 0.6667, 0.3333, 0.5, 0.3333, 0.6667, 0.3333, 0.6667, 0.3333, 0.5, 0.3333, 0.6667, 0.5, 0.5, 0.5, 0.5, 0.5, 0.6667, 0.5, 0.5, 0.5, 0.5, 0.3333, 0.5, 0.3333, 0.5, 0.5, 0.5, 0.5, 0.5, 0.3333, 0.5, 0.3333, 0.5, 0.5, 0.6667, 0.5, 0.5, 0.5, 0.5, 0.5, 0.6667, 0.5, 0.6667, 0.3333, 0.6667, 0.5, 0.6667, 0.5, 0.6667, 0.3333, 0.5, 0.3333, 0.6667, 0.3333, 0.6667, 0.3333, 0.5, 0.3333, 0.6667, 0.5, 0.5, 0.5, 0.5, 0.5, 0.6667, 0.5, 0.6667, 0.3333, 0.6667, 0.5, 0.6667, 0.5, 0.6667, 0.3333, 0.5, 0.3333, 0.6667, 0.3333, 0.6667, 0.3333, 0.5, 0.3333, 0.5, 0.3333, 0.6667, 0.3333, 0.6667, 0.3333, 0.5, 0.3333, 0.5, 0.5, 0.5, 0.3333, 0.5, 0.3333, 0.5, 0.5, 0.6667, 0.5, 0.5, 0.5, 0.5, 0.5, 0.6667, 0.5, 0.6667, 0.3333, 0.6667, 0.5, 0.6667, 0.5, 0.6667, 0.3333, 0.6667, 0.3333, 0.6667, 0.5, 0.6667, 0.5, 0.6667, 0.3333, 0.5, 0.5, 0.5, 0.3333, 0.5, 0.3333, 0.5, 0.5, 0.6667, 0.5, 0.5, 0.5, 0.5, 0.5, 0.6667, 0.5, 0.6667, 0.3333, 0.6667, 0.5, 0.6667, 0.5, 0.6667, 0.3333, 0.5, 0.3333, 0.6667, 0.3333, 0.6667, 0.3333, 0.5, 0.3333, 0.6667, 0.5, 0.5, 0.5, 0.5, 0.5, 0.6667, 0.5, 0.5, 0.5, 0.5, 0.3333, 0.5, 0.3333, 0.5, 0.5, 0.5, 0.5, 0.5, 0.3333, 0.5, 0.3333, 0.5, 0.5, 0.5, 0.3333, 0.6667, 0.3333, 0.6667, 0.3333, 0.5, 0.3333, 0.5, 0.3333, 0.6667, 0.3333, 0.6667, 0.3333, 0.5, 0.3333, 0.6667, 0.3333, 0.6667, 0.5, 0.6667, 0.5, 0.6667, 0.3333, 0.6667, 0.5, 0.5, 0.5, 0.5, 0.5, 0.6667, 0.5, 0.6667, 0.3333, 0.6667, 0.5, 0.6667, 0.5, 0.6667, 0.3333, 0.6667, 0.3333, 0.6667, 0.5, 0.6667, 0.5, 0.6667, 0.3333, 0.6667, 0.5, 0.5, 0.5, 0.5, 0.5, 0.6667, 0.5, 0.5, 0.5, 0.5, 0.3333, 0.5, 0.3333, 0.5, 0.5, 0.5, 0.5, 0.5, 0.3333, 0.5, 0.3333, 0.5, 0.5, 0.6667, 0.5, 0.5, 0.5, 0.5, 0.5, 0.6667, 0.5, 0.5, 0.5, 0.5, 0.3333, 0.5, 0.3333, 0.5, 0.5, 0.5, 0.3333, 0.6667, 0.3333, 0.6667, 0.3333, 0.5, 0.3333, 0.6667, 0.3333, 0.6667, 0.5, 0.5, 0.5, 0.5, 0.3333, 0.5, 0.3333, 0.6667, 0.3333, 0.6667, 0.3333, 0.5, 0.3333, 0.6667, 0.3333, 0.6667, 0.5, 0.6667, 0.5, 0.6667, 0.3333, 0.6667, 0.5, 0.5, 0.5, 0.5, 0.5, 0.6667, 0.5, 0.5, 0.3333, 0.5, 0.1667, 0.5, 0.1667, 0.5, 0.3333, 0.5, 0.1667, 0.6667, 0.1667, 0.6667, 0.1667, 0.5, 0.1667, 0.6667, 0.1667, 0.6667, 0.3333, 0.6667, 0.3333, 0.6667, 0.1667, 0.6667, 0.3333, 0.5, 0.3333, 0.5, 0.3333, 0.6667, 0.3333, 0.5, 0.1667, 0.6667, 0.1667, 0.6667, 0.1667, 0.5, 0.1667, 0.5, 0.1667, 0.6667, 0.1667, 0.6667, 0.1667, 0.5, 0.1667, 0.6667, 0.1667, 0.6667, 0.3333, 0.6667, 0.3333, 0.6667, 0.1667, 0.6667, 0.3333, 0.5, 0.3333, 0.5, 0.3333, 0.6667, 0.3333, 0.6667, 0.3333, 0.5, 0.3333, 0.5, 0.3333, 0.6667, 0.3333, 0.6667, 0.1667, 0.6667, 0.3333, 0.6667, 0.3333, 0.6667, 0.1667, 0.6667, 0.3333, 0.5, 0.3333, 0.5, 0.3333, 0.6667, 0.3333, 0.5, 0.3333, 0.5, 0.1667, 0.5, 0.1667, 0.5, 0.3333, 0.5, 0.1667, 0.6667, 0.1667, 0.6667, 0.1667, 0.5, 0.1667, 0.5, 0.3333, 0.5, 0.1667, 0.5, 0.1667, 0.5, 0.3333, 0.5, 0.1667, 0.6667, 0.1667, 0.6667, 0.1667, 0.5, 0.1667, 0.6667, 0.1667, 0.6667, 0.3333, 0.6667, 0.3333, 0.6667, 0.1667, 0.5, 0.1667, 0.6667, 0.1667, 0.6667, 0.1667, 0.5, 0.1667, 0.6667, 0.1667, 0.6667, 0.3333, 0.6667, 0.3333, 0.6667, 0.1667, 0.6667, 0.3333, 0.5, 0.3333, 0.5, 0.3333, 0.6667, 0.3333, 0.5, 0.3333, 0.5, 0.1667, 0.5, 0.1667, 0.5, 0.3333, 0.6667, 0.1667, 0.6667, 0.3333, 0.5, 0.3333, 0.5, 0.1667, 0.6667, 0.1667, 0.6667, 0.3333, 0.6667, 0.3333, 0.6667, 0.1667, 0.6667, 0.3333, 0.5, 0.3333, 0.5, 0.3333, 0.6667, 0.3333, 0.5, 0.3333, 0.5, 0.1667, 0.5, 0.1667, 0.5, 0.3333, 0.6667, 0.8333, 0.5, 0.8333, 0.5, 0.8333, 0.6667, 0.8333, 0.5, 0.6667, 0.6667, 0.6667, 0.6667, 0.6667, 0.5, 0.6667, 0.6667, 0.6667, 0.6667, 0.8333, 0.6667, 0.8333, 0.6667, 0.6667, 0.6667, 0.8333, 0.5, 0.8333, 0.5, 0.8333, 0.6667, 0.8333, 0.5, 0.8333, 0.5, 0.6667, 0.5, 0.6667, 0.5, 0.8333, 0.5, 0.8333, 0.5, 0.6667, 0.5, 0.6667, 0.5, 0.8333, 0.5, 0.6667, 0.6667, 0.6667, 0.6667, 0.6667, 0.5, 0.6667, 0.6667, 0.6667, 0.6667, 0.8333, 0.6667, 0.8333, 0.6667, 0.6667, 0.5, 0.6667, 0.6667, 0.6667, 0.6667, 0.6667, 0.5, 0.6667, 0.6667, 0.6667, 0.6667, 0.8333, 0.6667, 0.8333, 0.6667, 0.6667, 0.6667, 0.8333, 0.5, 0.8333, 0.5, 0.8333, 0.6667, 0.8333, 0.5, 0.6667, 0.6667, 0.6667, 0.6667, 0.6667, 0.5, 0.6667, 0.5, 0.6667, 0.6667, 0.6667, 0.6667, 0.6667, 0.5, 0.6667, 0.6667, 0.6667, 0.6667, 0.8333, 0.6667, 0.8333, 0.6667, 0.6667, 0.6667, 0.8333, 0.5, 0.8333, 0.5, 0.8333, 0.6667, 0.8333, 0.5, 0.8333, 0.5, 0.6667, 0.5, 0.6667, 0.5, 0.8333, 0.5, 0.6667, 0.6667, 0.6667, 0.6667, 0.6667, 0.5, 0.6667, 0.6667, 0.6667, 0.6667, 0.8333, 0.6667, 0.8333, 0.6667, 0.6667, 0.6667, 0.8333, 0.5, 0.8333, 0.5, 0.8333, 0.6667, 0.8333, 0.5, 0.8333, 0.5, 0.6667, 0.5, 0.6667, 0.5, 0.8333, 0.5, 0.8333, 0.5, 0.6667, 0.5, 0.6667, 0.5, 0.8333, 0.6667, 0.6667, 0.6667, 0.8333, 0.6667, 0.8333, 0.6667, 0.6667, 0.6667, 0.8333, 0.5, 0.8333, 0.5, 0.8333, 0.6667, 0.8333, 0.5, 0.8333, 0.5, 0.6667, 0.5, 0.6667, 0.5, 0.8333, 0.5, 0.6667, 0.6667, 0.6667, 0.6667, 0.6667, 0.5, 0.6667, 0.5, 0.6667, 0.6667, 0.6667, 0.6667, 0.6667, 0.5, 0.6667, 0.6667, 0.6667, 0.6667, 0.8333, 0.6667, 0.8333, 0.6667, 0.6667, 0.6667, 0.8333, 0.5, 0.8333, 0.5, 0.8333, 0.6667, 0.8333, 0.6667, 0.8333, 0.5, 0.8333, 0.5, 0.8333, 0.6667, 0.8333, 0.6667, 0.6667, 0.6667, 0.8333, 0.6667, 0.8333, 0.6667, 0.6667, 0.6667, 0.8333, 0.5, 0.8333, 0.5, 0.8333, 0.6667, 0.8333, 0.5, 0.8333, 0.5, 0.6667, 0.5, 0.6667, 0.5, 0.8333, 0.6667, 0.6667, 0.6667, 0.8333, 0.5, 0.8333, 0.5, 0.6667, 0.5, 0.8333, 0.5, 0.6667, 0.5, 0.6667, 0.5, 0.8333, 0.5, 0.6667, 0.6667, 0.6667, 0.6667, 0.6667, 0.5, 0.6667, 0.6667, 0.6667, 0.6667, 0.8333, 0.6667, 0.8333, 0.6667, 0.6667, 0.9167, 0.1371, 0.9167, 0.1667, 0.8333, 0.1667, 0.846, 0.1414, 0.4173, 0.9986, 0.4167, 0.9986, 0.4167, 0.8333, 0.5, 0.8333, 0.5, 0.6667, 0.5, 0.8333, 0.4167, 0.8333, 0.4167, 0.6667, 0.5, 0.5, 0.5, 0.6667, 0.4167, 0.6667, 0.4167, 0.5, 0.5, 0.3333, 0.5, 0.5, 0.4167, 0.5, 0.4167, 0.3333, 0.5, 0.1667, 0.5, 0.3333, 0.4167, 0.3333, 0.4167, 0.1667, 0.6667, 0.5, 0.5, 0.5, 0.5, 0.6667, 0.6667, 0.6667, 0.6667, 0.8333, 0.5, 0.8333, 0.5826, 0.9986, 0.5863, 0.994, 0.5, 0.1667, 0.6667, 0.1667, 0.625, 0.08326, 0.5492, 0.06826, 0.5, 0.5, 0.5, 0.5, 0.5, 0.3333, 0.5, 0.3333, 0.6667, 0.1667, 0.6667, 0.1667, 0.6667, 0.3333, 0.6667, 0.3333, 0.4167, 0.06926, 0.4167, 0.1667, 0.5, 0.1667, 0.4508, 0.06826, 0.4504, 0.06848, 0.9075, 0.8231, 0.9167, 0.826, 0.9167, 0.6667, 0.8333, 0.6667, 0.8333, 0.8333, 0.8568, 0.8333, 0.8929, 0.8243, 0.898, 0.823, 0.9167, 0.1667, 0.8333, 0.1667, 0.8333, 0.3333, 0.9167, 0.3333, 0.9167, 0.5, 0.8333, 0.5, 0.8333, 0.6667, 0.9167, 0.6667, 0.9167, 0.3333, 0.8333, 0.3333, 0.8333, 0.5, 0.9167, 0.5, 0.8333, 0.1667, 0.6667, 0.1667, 0.6667, 0.3333, 0.8333, 0.3333, 0.8333, 0.5, 0.6667, 0.5, 0.6667, 0.6667, 0.8333, 0.6667, 0.7084, 0.08326, 0.6667, 0.1667, 0.8333, 0.1667, 0.8107, 0.1215, 0.7207, 0.09947, 0.8333, 0.3333, 0.6667, 0.3333, 0.6667, 0.5, 0.8333, 0.5, 0.8333, 0.6667, 0.6667, 0.6667, 0.6667, 0.8333, 0.8333, 0.8333, 0.7262, 0.8763, 0.7409, 0.8582, 0.8288, 0.8425, 0.8333, 0.8333, 0.6667, 0.8333, 0.747, 0.994, 0.7434, 0.9733, 0.8568, 0.8333, 0.8333, 0.8333, 0.8379, 0.8425, 0.8436, 0.8382, 0.5, 0.8333, 0.5, 0.8333, 0.5, 0.6667, 0.5, 0.6667, 0.6667, 0.1667, 0.6667, 0.1667, 0.6667, 0.3333, 0.6667, 0.3333, 0.6667, 0.3333, 0.6667, 0.3333, 0.5, 0.3333, 0.5, 0.3333, 0.5, 0.1667, 0.5, 0.1667, 0.6667, 0.1667, 0.6667, 0.1667, 0.5, 0.3333, 0.5, 0.3333, 0.5, 0.1667, 0.5, 0.1667, 0.6667, 0.3333, 0.6667, 0.3333, 0.5, 0.3333, 0.5, 0.3333, 0.6667, 0.3333, 0.6667, 0.3333, 0.5, 0.3333, 0.5, 0.3333, 0.5, 0.3333, 0.5, 0.3333, 0.5, 0.1667, 0.5, 0.1667, 0.5, 0.1667, 0.5, 0.1667, 0.6667, 0.1667, 0.6667, 0.1667, 0.5, 0.1667, 0.5, 0.1667, 0.6667, 0.1667, 0.6667, 0.1667, 0.5, 0.3333, 0.5, 0.3333, 0.5, 0.1667, 0.5, 0.1667, 0.5, 0.1667, 0.5, 0.1667, 0.6667, 0.1667, 0.6667, 0.1667, 0.6667, 0.1667, 0.6667, 0.1667, 0.6667, 0.3333, 0.6667, 0.3333, 0.6667, 0.1667, 0.6667, 0.1667, 0.6667, 0.3333, 0.6667, 0.3333, 0.6667, 0.3333, 0.6667, 0.3333, 0.5, 0.3333, 0.5, 0.3333, 0.5, 0.3333, 0.5, 0.3333, 0.5, 0.1667, 0.5, 0.1667, 0.5, 0.3333, 0.5, 0.3333, 0.5, 0.1667, 0.5, 0.1667, 0.5, 0.3333, 0.5, 0.3333, 0.6667, 0.3333, 0.6667, 0.3333, 0.6667, 0.3333, 0.6667, 0.3333, 0.6667, 0.5, 0.6667, 0.5, 0.5, 0.3333, 0.5, 0.3333, 0.6667, 0.3333, 0.6667, 0.3333, 0.6667, 0.5, 0.6667, 0.5, 0.5, 0.5, 0.5, 0.5, 0.5, 0.5, 0.5, 0.5, 0.5, 0.3333, 0.5, 0.3333, 0.5, 0.5, 0.5, 0.5, 0.5, 0.3333, 0.5, 0.3333, 0.6667, 0.5, 0.6667, 0.5, 0.5, 0.5, 0.5, 0.5, 0.6667, 0.3333, 0.6667, 0.3333, 0.6667, 0.5, 0.6667, 0.5, 0.5, 0.3333, 0.5, 0.3333, 0.6667, 0.3333, 0.6667, 0.3333, 0.6667, 0.5, 0.6667, 0.5, 0.5, 0.5, 0.5, 0.5, 0.6667, 0.3333, 0.6667, 0.3333, 0.6667, 0.5, 0.6667, 0.5, 0.5, 0.3333, 0.5, 0.3333, 0.6667, 0.3333, 0.6667, 0.3333, 0.5, 0.3333, 0.5, 0.3333, 0.6667, 0.3333, 0.6667, 0.3333, 0.5, 0.5, 0.5, 0.5, 0.5, 0.3333, 0.5, 0.3333, 0.6667, 0.5, 0.6667, 0.5, 0.5, 0.5, 0.5, 0.5, 0.6667, 0.3333, 0.6667, 0.3333, 0.6667, 0.5, 0.6667, 0.5, 0.6667, 0.3333, 0.6667, 0.3333, 0.6667, 0.5, 0.6667, 0.5, 0.5, 0.5, 0.5, 0.5, 0.5, 0.3333, 0.5, 0.3333, 0.6667, 0.5, 0.6667, 0.5, 0.5, 0.5, 0.5, 0.5, 0.6667, 0.3333, 0.6667, 0.3333, 0.6667, 0.5, 0.6667, 0.5, 0.5, 0.3333, 0.5, 0.3333, 0.6667, 0.3333, 0.6667, 0.3333, 0.6667, 0.5, 0.6667, 0.5, 0.5, 0.5, 0.5, 0.5, 0.5, 0.5, 0.5, 0.5, 0.5, 0.3333, 0.5, 0.3333, 0.5, 0.5, 0.5, 0.5, 0.5, 0.3333, 0.5, 0.3333, 0.5, 0.3333, 0.5, 0.3333, 0.6667, 0.3333, 0.6667, 0.3333, 0.5, 0.3333, 0.5, 0.3333, 0.6667, 0.3333, 0.6667, 0.3333, 0.6667, 0.3333, 0.6667, 0.3333, 0.6667, 0.5, 0.6667, 0.5, 0.6667, 0.5, 0.6667, 0.5, 0.5, 0.5, 0.5, 0.5, 0.6667, 0.3333, 0.6667, 0.3333, 0.6667, 0.5, 0.6667, 0.5, 0.6667, 0.3333, 0.6667, 0.3333, 0.6667, 0.5, 0.6667, 0.5, 0.6667, 0.5, 0.6667, 0.5, 0.5, 0.5, 0.5, 0.5, 0.5, 0.5, 0.5, 0.5, 0.5, 0.3333, 0.5, 0.3333, 0.5, 0.5, 0.5, 0.5, 0.5, 0.3333, 0.5, 0.3333, 0.6667, 0.5, 0.6667, 0.5, 0.5, 0.5, 0.5, 0.5, 0.5, 0.5, 0.5, 0.5, 0.5, 0.3333, 0.5, 0.3333, 0.5, 0.3333, 0.5, 0.3333, 0.6667, 0.3333, 0.6667, 0.3333, 0.6667, 0.3333, 0.5, 0.3333, 0.5, 0.5, 0.6667, 0.5, 0.5, 0.3333, 0.5, 0.3333, 0.6667, 0.3333, 0.6667, 0.3333, 0.6667, 0.3333, 0.6667, 0.3333, 0.6667, 0.5, 0.6667, 0.5, 0.6667, 0.5, 0.6667, 0.5, 0.5, 0.5, 0.5, 0.5, 0.5, 0.3333, 0.5, 0.3333, 0.5, 0.1667, 0.5, 0.1667, 0.5, 0.1667, 0.5, 0.1667, 0.6667, 0.1667, 0.6667, 0.1667, 0.6667, 0.1667, 0.6667, 0.1667, 0.6667, 0.3333, 0.6667, 0.3333, 0.6667, 0.3333, 0.6667, 0.3333, 0.5, 0.3333, 0.5, 0.3333, 0.5, 0.1667, 0.5, 0.1667, 0.6667, 0.1667, 0.6667, 0.1667, 0.5, 0.1667, 0.5, 0.1667, 0.6667, 0.1667, 0.6667, 0.1667, 0.6667, 0.1667, 0.6667, 0.1667, 0.6667, 0.3333, 0.6667, 0.3333, 0.6667, 0.3333, 0.6667, 0.3333, 0.5, 0.3333, 0.5, 0.3333, 0.6667, 0.3333, 0.6667, 0.3333, 0.5, 0.3333, 0.5, 0.3333, 0.6667, 0.1667, 0.6667, 0.1667, 0.6667, 0.3333, 0.6667, 0.3333, 0.6667, 0.3333, 0.6667, 0.3333, 0.5, 0.3333, 0.5, 0.3333, 0.5, 0.3333, 0.5, 0.3333, 0.5, 0.1667, 0.5, 0.1667, 0.5, 0.1667, 0.5, 0.1667, 0.6667, 0.1667, 0.6667, 0.1667, 0.5, 0.3333, 0.5, 0.3333, 0.5, 0.1667, 0.5, 0.1667, 0.5, 0.1667, 0.5, 0.1667, 0.6667, 0.1667, 0.6667, 0.1667, 0.6667, 0.1667, 0.6667, 0.1667, 0.6667, 0.3333, 0.6667, 0.3333, 0.5, 0.1667, 0.5, 0.1667, 0.6667, 0.1667, 0.6667, 0.1667, 0.6667, 0.1667, 0.6667, 0.1667, 0.6667, 0.3333, 0.6667, 0.3333, 0.6667, 0.3333, 0.6667, 0.3333, 0.5, 0.3333, 0.5, 0.3333, 0.5, 0.3333, 0.5, 0.3333, 0.5, 0.1667, 0.5, 0.1667, 0.6667, 0.1667, 0.5, 0.1667, 0.5, 0.3333, 0.6667, 0.3333, 0.6667, 0.1667, 0.6667, 0.1667, 0.6667, 0.3333, 0.6667, 0.3333, 0.6667, 0.3333, 0.6667, 0.3333, 0.5, 0.3333, 0.5, 0.3333, 0.5, 0.3333, 0.5, 0.3333, 0.5, 0.1667, 0.5, 0.1667, 0.6667, 0.8333, 0.6667, 0.8333, 0.5, 0.8333, 0.5, 0.8333, 0.5, 0.6667, 0.5, 0.6667, 0.6667, 0.6667, 0.6667, 0.6667, 0.6667, 0.6667, 0.6667, 0.6667, 0.6667, 0.8333, 0.6667, 0.8333, 0.6667, 0.8333, 0.6667, 0.8333, 0.5, 0.8333, 0.5, 0.8333, 0.5, 0.8333, 0.5, 0.8333, 0.5, 0.6667, 0.5, 0.6667, 0.5, 0.8333, 0.5, 0.8333, 0.5, 0.6667, 0.5, 0.6667, 0.5, 0.6667, 0.5, 0.6667, 0.6667, 0.6667, 0.6667, 0.6667, 0.6667, 0.6667, 0.6667, 0.6667, 0.6667, 0.8333, 0.6667, 0.8333, 0.5, 0.6667, 0.5, 0.6667, 0.6667, 0.6667, 0.6667, 0.6667, 0.6667, 0.6667, 0.6667, 0.6667, 0.6667, 0.8333, 0.6667, 0.8333, 0.6667, 0.8333, 0.6667, 0.8333, 0.5, 0.8333, 0.5, 0.8333, 0.5, 0.6667, 0.5, 0.6667, 0.6667, 0.6667, 0.6667, 0.6667, 0.5, 0.6667, 0.5, 0.6667, 0.6667, 0.6667, 0.6667, 0.6667, 0.6667, 0.6667, 0.6667, 0.6667, 0.6667, 0.8333, 0.6667, 0.8333, 0.6667, 0.8333, 0.6667, 0.8333, 0.5, 0.8333, 0.5, 0.8333, 0.5, 0.8333, 0.5, 0.8333, 0.5, 0.6667, 0.5, 0.6667, 0.5, 0.6667, 0.5, 0.6667, 0.6667, 0.6667, 0.6667, 0.6667, 0.6667, 0.6667, 0.6667, 0.6667, 0.6667, 0.8333, 0.6667, 0.8333, 0.6667, 0.8333, 0.6667, 0.8333, 0.5, 0.8333, 0.5, 0.8333, 0.5, 0.8333, 0.5, 0.8333, 0.5, 0.6667, 0.5, 0.6667, 0.5, 0.8333, 0.5, 0.8333, 0.5, 0.6667, 0.5, 0.6667, 0.6667, 0.6667, 0.6667, 0.6667, 0.6667, 0.8333, 0.6667, 0.8333, 0.6667, 0.8333, 0.6667, 0.8333, 0.5, 0.8333, 0.5, 0.8333, 0.5, 0.8333, 0.5, 0.8333, 0.5, 0.6667, 0.5, 0.6667, 0.5, 0.6667, 0.5, 0.6667, 0.6667, 0.6667, 0.6667, 0.6667, 0.5, 0.6667, 0.5, 0.6667, 0.6667, 0.6667, 0.6667, 0.6667, 0.6667, 0.6667, 0.6667, 0.6667, 0.6667, 0.8333, 0.6667, 0.8333, 0.6667, 0.8333, 0.6667, 0.8333, 0.5, 0.8333, 0.5, 0.8333, 0.6667, 0.8333, 0.6667, 0.8333, 0.5, 0.8333, 0.5, 0.8333, 0.6667, 0.6667, 0.6667, 0.6667, 0.6667, 0.8333, 0.6667, 0.8333, 0.6667, 0.8333, 0.6667, 0.8333, 0.5, 0.8333, 0.5, 0.8333, 0.5, 0.8333, 0.5, 0.8333, 0.5, 0.6667, 0.5, 0.6667, 0.6667, 0.6667, 0.5, 0.6667, 0.5, 0.8333, 0.6667, 0.8333, 0.5, 0.8333, 0.5, 0.8333, 0.5, 0.6667, 0.5, 0.6667, 0.5, 0.6667, 0.5, 0.6667, 0.6667, 0.6667, 0.6667, 0.6667, 0.6667, 0.6667, 0.6667, 0.6667, 0.6667, 0.8333, 0.6667, 0.8333, 0.8674, 0.1342, 0.8559, 0.1215, 0.8333, 0.1667, 0.9167, 0.1667, 0.9167, 0.1371, 0.5, 0.8333, 0.4167, 0.8333, 0.4167, 0.9986, 0.4174, 0.9986, 0.5, 0.6667, 0.4167, 0.6667, 0.4167, 0.8333, 0.5, 0.8333, 0.5, 0.5, 0.4167, 0.5, 0.4167, 0.6667, 0.5, 0.6667, 0.5, 0.3333, 0.4167, 0.3333, 0.4167, 0.5, 0.5, 0.5, 0.5, 0.1667, 0.4167, 0.1667, 0.4167, 0.3333, 0.5, 0.3333, 0.5545, 0.9424, 0.5833, 1.0, 0.615, 0.9367, 0.6004, 0.933, 0.4455, 0.9424, 0.4296, 0.9354, 0.407, 0.9364, 0.3853, 0.9373, 0.4167, 1.0, 0.2298, 0.9301, 0.217, 0.9339, 0.25, 1.0, 0.2813, 0.9373, 0.2811, 0.9372, 0.04418, 0.9217, 0.08333, 1.0, 0.1164, 0.9339, 0.05478, 0.9186, 0.7183, 0.9367, 0.75, 1.0, 0.7902, 0.9197, 0.8765, 0.9197, 0.9167, 1.0, 0.9558, 0.9217, 0.9241, 0.9202, 0.8786, 0.9181, 0.6047, 0.0428, 0.5833, 0.0, 0.5311, 0.1637, 0.5892, 0.1011, 0.5, 0.1667, 0.5, 0.185, 0.5284, 0.1667, 0.3333, 0.1667, 0.3568, 0.1667, 0.4167, 0.0, 0.3333, 0.1667, 0.3333, 0.1805, 0.4095, 0.2223, 0.4098, 0.2218, 0.3813, 0.1667, 0.3568, 0.1667, 0.3112, 0.1667, 0.3333, 0.1667, 0.25, 0.0, 0.2217, 0.05653, 0.2229, 0.06477, 0.3333, 0.1805, 0.3333, 0.1667, 0.3112, 0.1667, 0.08333, 0.0, 0.07846, 0.009744, 0.08131, 0.01444, 0.1008, 0.04656, 0.1116, 0.05653, 0.08333, 0.0, 0.08131, 0.01444, 0.9167, 0.0, 0.912, 0.009295, 0.9215, 0.009744, 0.7546, 0.009295, 0.75, 0.0, 0.7286, 0.0428, 0.7323, 0.04004, 0.5, 0.1667, 0.4521, 0.1667, 0.4765, 0.1667, 0.4167, 0.0, 0.4521, 0.1667, 0.3333, 0.1667, 0.4167, 0.0, 0.4765, 0.1667, 0.5, 0.1667, 0.5, 0.1805, 0.4239, 0.2223, 0.4235, 0.2218, 0.4521, 0.1667, 0.4096, 0.2312, 0.4055, 0.2331, 0.4044, 0.233, 0.4013, 0.2314, 0.3333, 0.185, 0.3333, 0.1667, 0.4521, 0.1667, 0.4235, 0.2218, 0.4239, 0.2223, 0.305, 0.1667, 0.3022, 0.1637, 0.25, 0.0, 0.3333, 0.1667, 0.08508, 0.0181, 0.07869, 0.009295, 0.08333, 0.0, 0.1047, 0.0428, 0.101, 0.04004, 0.6667, 0.5, 0.6667, 0.6667, 0.5, 0.6667, 0.5, 0.5, 0.5833, 0.0, 0.6667, 0.1667, 0.5, 0.1667, 0.6667, 0.3333, 0.6667, 0.5, 0.5, 0.5, 0.5, 0.3333, 0.6667, 0.6667, 0.6667, 0.8333, 0.5, 0.8333, 0.5, 0.6667, 0.6667, 0.1667, 0.6667, 0.3333, 0.5, 0.3333, 0.5, 0.1667, 0.4167, 0.0, 0.5, 0.1667, 0.3333, 0.1667, 0.5, 0.3333, 0.5, 0.5, 0.3333, 0.5, 0.3333, 0.3333, 0.5, 0.6667, 0.5, 0.8333, 0.3333, 0.8333, 0.3333, 0.6667, 0.5, 0.1667, 0.5, 0.3333, 0.3333, 0.3333, 0.3333, 0.1667, 0.5, 0.5, 0.5, 0.6667, 0.3333, 0.6667, 0.3333, 0.5, 0.5, 0.8333, 0.4167, 1.0, 0.3333, 0.8333, 0.25, 0.0, 0.3333, 0.1667, 0.1667, 0.1667, 0.3333, 0.3333, 0.3333, 0.5, 0.1667, 0.5, 0.1667, 0.3333, 0.3333, 0.6667, 0.3333, 0.8333, 0.1667, 0.8333, 0.1667, 0.6667, 0.3333, 0.1667, 0.3333, 0.3333, 0.1667, 0.3333, 0.1667, 0.1667, 0.3333, 0.5, 0.3333, 0.6667, 0.1667, 0.6667, 0.1667, 0.5, 0.1667, 0.3333, 0.1667, 0.5, 0.0, 0.5, 0.0, 0.3333, 0.1667, 0.6667, 0.1667, 0.8333, 0.0, 0.8333, 0.0, 0.6667, 0.1667, 0.1667, 0.1667, 0.3333, 0.0, 0.3333, 2.98e-08, 0.1667, 0.1667, 0.5, 0.1667, 0.6667, 0.0, 0.6667, 0.0, 0.5, 0.08333, 0.0, 0.1667, 0.1667, 2.98e-08, 0.1667, 1.0, 0.6667, 1.0, 0.8333, 0.8333, 0.8333, 0.8333, 0.6667, 1.0, 0.1667, 1.0, 0.3333, 0.8333, 0.3333, 0.8333, 0.1667, 1.0, 0.5, 1.0, 0.6667, 0.8333, 0.6667, 0.8333, 0.5, 0.8513, 0.5, 0.9167, 0.0, 1.0, 0.1667, 0.8333, 0.1667, 1.0, 0.3333, 1.0, 0.5, 0.8513, 0.5, 0.8333, 0.5, 0.8333, 0.4752, 0.8333, 0.3333, 0.8333, 0.5, 0.8333, 0.6667, 0.8333, 0.6667, 0.8333, 0.5927, 0.8333, 0.5, 0.75, 0.0, 0.8333, 0.1667, 0.6667, 0.1667, 0.8333, 0.3333, 0.8333, 0.4752, 0.8333, 0.5, 0.6667, 0.5, 0.6667, 0.3333, 0.8333, 0.6667, 0.8333, 0.8333, 0.6667, 0.8333, 0.6667, 0.6667, 0.6667, 0.8333, 0.8333, 0.8333, 0.8333, 0.8333, 0.6667, 0.8333, 1.0, 0.8333, 0.9167, 1.0, 0.8333, 0.8333, 0.6667, 0.8333, 0.5833, 1.0, 0.5, 0.8333, 0.3333, 0.8333, 0.25, 1.0, 0.1667, 0.8333, 0.1667, 0.8333, 0.08333, 1.0, 0.0, 0.8333, 0.6667, 0.8333, 0.8333, 0.8333, 0.8333, 0.8333, 0.6667, 0.8333, 0.8333, 0.8333, 0.75, 1.0, 0.75, 1.0, 0.8333, 0.8333, 0.5833, 1.0, 0.6667, 0.8333, 0.6667, 0.8333, 0.5833, 1.0, 0.8333, 0.8333, 0.75, 1.0, 0.6667, 0.8333, 0.8333, 0.8333, 0.75, 1.0, 0.75, 1.0, 0.8333, 0.8333, 0.5833, 1.0, 0.6667, 0.8333, 0.6667, 0.8333, 0.5833, 1.0, 0.8333, 0.6667, 0.7618, 0.6667, 0.7618, 0.6667, 0.8333, 0.6667, 0.6667, 0.5, 0.8333, 0.5, 0.8333, 0.5, 0.7556, 0.5, 0.6667, 0.5, 0.8333, 0.6667, 0.6667, 0.6667, 0.6667, 0.6667, 0.7618, 0.6667, 0.8333, 0.6667, 0.6667, 0.6667, 0.6667, 0.5, 0.6667, 0.5, 0.6667, 0.5942, 0.6667, 0.6667, 0.8333, 0.5, 0.8333, 0.5927, 0.8333, 0.6667, 0.7618, 0.6667, 0.6667, 0.6667, 0.6667, 0.5942, 0.6667, 0.5, 0.7556, 0.5, 0.6667, 0.5942, 0.6667, 0.5, 0.6667, 0.5, 0.6667, 0.5942, 0.8333, 0.5927, 0.8333, 0.6667, 0.8333, 0.6667, 0.8333, 0.5927, 0.7618, 0.6667, 0.6667, 0.6667, 0.6667, 0.6667, 0.7618, 0.6667, 0.8333, 0.5, 0.8333, 0.5927, 0.8333, 0.5927, 0.8333, 0.5, 0.6667, 0.5, 0.7556, 0.5, 0.7556, 0.5, 0.6667, 0.5, 0.6667, 0.6667, 0.6667, 0.5942, 0.6667, 0.5942, 0.6667, 0.6667, 0.7556, 0.5, 0.8333, 0.5, 0.8333, 0.5, 0.7556, 0.5, 0.0, 0.0, 0.0, 0.0, 0.0, 0.0, 0.0, 0.0, 0.0, 0.0, 0.0, 0.0, 0.0, 0.0, 0.0, 0.0, 0.8513, 0.5, 0.8333, 0.5, 0.8333, 0.5, 0.8513, 0.5, 0.8333, 0.5, 0.8333, 0.4752, 0.8333, 0.4752, 0.8333, 0.5, 0.0, 0.0, 0.0, 0.0, 0.0, 0.0, 0.0, 0.0, 0.8513, 0.5, 0.8333, 0.5, 0.8333, 0.5, 0.8513, 0.5, 0.8333, 0.5, 0.8333, 0.4752, 0.8333, 0.4752, 0.8333, 0.5, 0.0, 0.0, 0.0, 0.0, 0.0, 0.0, 0.0, 0.0, 0.8513, 0.5, 0.8333, 0.5, 0.8333, 0.5, 0.8513, 0.5, 0.8333, 0.5, 0.8333, 0.4752, 0.8333, 0.4752, 0.8333, 0.5, 0.0, 0.0, 0.0, 0.0, 0.0, 0.0, 0.0, 0.0, 0.8513, 0.5, 0.8333, 0.5, 0.8333, 0.5, 0.8513, 0.5, 0.8333, 0.5, 0.8333, 0.4752, 0.8333, 0.4752, 0.8333, 0.5, 0.8333, 0.4752, 0.8513, 0.5, 0.8333, 0.5, 0.8513, 0.5, 0.8333, 0.5, 0.8333, 0.5, 0.8513, 0.5, 0.8333, 0.5, 0.8333, 0.4752, 0.8333, 0.4752, 0.8333, 0.5, 0.1667, 0.3333, 0.0, 0.3333, 0.0, 0.5, 0.1667, 0.5, 0.1667, 0.1667, 2.98e-08, 0.1667, 0.0, 0.3333, 0.1667, 0.3333, 0.1667, 0.5, 0.0, 0.5, 0.0, 0.6667, 0.1667, 0.6667, 1.0, 0.5, 0.8513, 0.5, 0.8333, 0.5, 0.8333, 0.6667, 1.0, 0.6667, 1.0, 0.3333, 0.8333, 0.3333, 0.8333, 0.4752, 0.8333, 0.5, 0.8513, 0.5, 1.0, 0.5, 0.8333, 0.5, 0.8333, 0.5, 0.8333, 0.5927, 0.8333, 0.6667, 0.8333, 0.6667, 0.8333, 0.3333, 0.6667, 0.3333, 0.6667, 0.5, 0.8333, 0.5, 0.8333, 0.4752, 0.6667, 0.8333, 0.6667, 0.8333, 0.8333, 0.8333, 0.8333, 0.8333, 0.1667, 0.8333, 0.0, 0.8333, 0.08333, 1.0, 0.6667, 0.8333, 0.6667, 0.8333, 0.8333, 0.8333, 0.8333, 0.8333, 0.8333, 0.8333, 0.8333, 0.8333, 0.75, 1.0, 0.75, 1.0, 0.5833, 1.0, 0.5833, 1.0, 0.6667, 0.8333, 0.6667, 0.8333, 0.8333, 0.8333, 0.6667, 0.8333, 0.75, 1.0, 0.8333, 0.8333, 0.8333, 0.8333, 0.75, 1.0, 0.75, 1.0, 0.5833, 1.0, 0.5833, 1.0, 0.6667, 0.8333, 0.6667, 0.8333, 0.8333, 0.6667, 0.8333, 0.6667, 0.7618, 0.6667, 0.7618, 0.6667, 0.6667, 0.5, 0.6667, 0.5, 0.7556, 0.5, 0.8333, 0.5, 0.8333, 0.5, 0.8333, 0.6667, 0.8333, 0.6667, 0.7618, 0.6667, 0.6667, 0.6667, 0.6667, 0.6667, 0.6667, 0.6667, 0.6667, 0.6667, 0.6667, 0.5942, 0.6667, 0.5, 0.6667, 0.5, 0.8333, 0.5, 0.7556, 0.5, 0.6667, 0.5, 0.6667, 0.5942, 0.6667, 0.6667, 0.7618, 0.6667, 0.8333, 0.6667, 0.8333, 0.5927, 0.6667, 0.5942, 0.6667, 0.5942, 0.6667, 0.5, 0.6667, 0.5, 0.8333, 0.5927, 0.8333, 0.5927, 0.8333, 0.6667, 0.8333, 0.6667, 0.7618, 0.6667, 0.7618, 0.6667, 0.6667, 0.6667, 0.6667, 0.6667, 0.8333, 0.5, 0.8333, 0.5, 0.8333, 0.5927, 0.8333, 0.5927, 0.6667, 0.5, 0.6667, 0.5, 0.7556, 0.5, 0.7556, 0.5, 0.6667, 0.6667, 0.6667, 0.6667, 0.6667, 0.5942, 0.6667, 0.5942, 0.7556, 0.5, 0.7556, 0.5, 0.8333, 0.5, 0.8333, 0.5, 0.0, 0.0, 0.0, 0.0, 0.0, 0.0, 0.0, 0.0, 0.0, 0.0, 0.0, 0.0, 0.0, 0.0, 0.0, 0.0, 0.8513, 0.5, 0.8513, 0.5, 0.8333, 0.5, 0.8333, 0.5, 0.8333, 0.5, 0.8333, 0.5, 0.8333, 0.4752, 0.8333, 0.4752, 0.0, 0.0, 0.0, 0.0, 0.0, 0.0, 0.0, 0.0, 0.8513, 0.5, 0.8513, 0.5, 0.8333, 0.5, 0.8333, 0.5, 0.8333, 0.5, 0.8333, 0.5, 0.8333, 0.4752, 0.8333, 0.4752, 0.0, 0.0, 0.0, 0.0, 0.0, 0.0, 0.0, 0.0, 0.8513, 0.5, 0.8513, 0.5, 0.8333, 0.5, 0.8333, 0.5, 0.8333, 0.5, 0.8333, 0.5, 0.8333, 0.4752, 0.8333, 0.4752, 0.0, 0.0, 0.0, 0.0, 0.0, 0.0, 0.0, 0.0, 0.8513, 0.5, 0.8513, 0.5, 0.8333, 0.5, 0.8333, 0.5, 0.8333, 0.5, 0.8333, 0.5, 0.8333, 0.4752, 0.8333, 0.4752, 0.8333, 0.4752, 0.8333, 0.5, 0.8513, 0.5, 0.8513, 0.5, 0.8513, 0.5, 0.8333, 0.5, 0.8333, 0.5, 0.8333, 0.5, 0.8333, 0.5, 0.8333, 0.4752, 0.8333, 0.4752, 0.6667, 0.5, 0.6667, 0.6667, 0.5, 0.6667, 0.5, 0.5, 0.6667, 0.8333, 0.5833, 1.0, 0.5, 0.8333, 0.5833, 0.0, 0.6667, 0.1667, 0.5, 0.1667, 0.6667, 0.3333, 0.6667, 0.5, 0.5, 0.5, 0.5, 0.3333, 0.6667, 0.6667, 0.6667, 0.8333, 0.5, 0.8333, 0.5, 0.6667, 0.6667, 0.1667, 0.6667, 0.3333, 0.5, 0.3333, 0.5, 0.1667, 0.4167, 0.0, 0.5, 0.1667, 0.3333, 0.1667, 0.5, 0.3333, 0.5, 0.5, 0.3333, 0.5, 0.3333, 0.3333, 0.5, 0.6667, 0.5, 0.8333, 0.3333, 0.8333, 0.3333, 0.6667, 0.5, 0.1667, 0.5, 0.3333, 0.3333, 0.3333, 0.3333, 0.1667, 0.5, 0.5, 0.5, 0.6667, 0.3333, 0.6667, 0.3333, 0.5, 0.5, 0.8333, 0.4167, 1.0, 0.3333, 0.8333, 0.25, 0.0, 0.3333, 0.1667, 0.1667, 0.1667, 0.3333, 0.3333, 0.3333, 0.5, 0.1667, 0.5, 0.1667, 0.3333, 0.3333, 0.6667, 0.3333, 0.8333, 0.1667, 0.8333, 0.1667, 0.6667, 0.3333, 0.1667, 0.3333, 0.3333, 0.1667, 0.3333, 0.1667, 0.1667, 0.3333, 0.5, 0.3333, 0.6667, 0.1667, 0.6667, 0.1667, 0.5, 0.3333, 0.8333, 0.25, 1.0, 0.1667, 0.8333, 0.1667, 0.3333, 0.1667, 0.5, 0.0, 0.5, 0.0, 0.3333, 0.1667, 0.6667, 0.1667, 0.8333, 0.0, 0.8333, 0.0, 0.6667, 0.1667, 0.1667, 0.1667, 0.3333, 0.0, 0.3333, 2.98e-08, 0.1667, 0.1667, 0.5, 0.1667, 0.6667, 0.0, 0.6667, 0.0, 0.5, 0.08333, 0.0, 0.1667, 0.1667, 2.98e-08, 0.1667, 1.0, 0.6667, 1.0, 0.8333, 0.8333, 0.8333, 0.8333, 0.6667, 1.0, 0.1667, 1.0, 0.3333, 0.8333, 0.3333, 0.8333, 0.1667, 1.0, 0.5, 1.0, 0.6667, 0.8333, 0.6667, 0.8333, 0.5, 0.9167, 0.0, 1.0, 0.1667, 0.8333, 0.1667, 1.0, 0.3333, 1.0, 0.5, 0.8333, 0.5, 0.8333, 0.3333, 0.8333, 0.1667, 0.8333, 0.3333, 0.6667, 0.3333, 0.6667, 0.1667, 0.8333, 0.5, 0.8333, 0.6667, 0.6667, 0.6667, 0.6667, 0.5, 0.75, 0.0, 0.8333, 0.1667, 0.6667, 0.1667, 0.8333, 0.3333, 0.8333, 0.5, 0.6667, 0.5, 0.6667, 0.3333, 0.8333, 0.6667, 0.8333, 0.8333, 0.6667, 0.8333, 0.6667, 0.6667, 0.1667, 0.8333, 0.08333, 1.0, 0.0, 0.8333, 0.8333, 0.8333, 0.75, 1.0, 0.6667, 0.8333, 1.0, 0.8333, 0.9167, 1.0, 0.8333, 0.8333, 0.4284, 0.2331, 0.4289, 0.233, 0.4321, 0.2314, 0.5, 0.185, 0.5, 0.1667, 0.3813, 0.1667, 0.4098, 0.2218, 0.4095, 0.2223, 0.4237, 0.2312, 0.4278, 0.2331])
me_sphere_002.materials.append(mat_antexoskeleton)
me_sphere_002.materials.append(mat_anteyes)
me_sphere_002.use_remesh_fix_poles = True
me_sphere_002.use_remesh_preserve_attributes = False
me_sphere_002.update()
arm_armature = bpy.data.armatures.new('Armature')  # bones are not reproduced

# ---- objects
ob_ant = bpy.data.objects.new('Ant', me_sphere_002)
ob_armature = bpy.data.objects.new('Armature', arm_armature)

# ---- transforms, parenting, visibility, modifiers, constraints
ob_ant.parent = ob_armature
ob_ant.matrix_parent_inverse = Matrix(((0.6344, 0.01321, -3.579, 0.5021), (0.01733, 3.635, 0.01649, 0.0004518), (3.579, -0.01994, 0.6343, 0.4151), (-0.0, -0.0, -0.0, 1.0)))
ob_ant.location = (0.226, 0.0, 0.1227)
ob_ant.rotation_euler = (-0.1394, 1.445, -0.1067)
ob_ant.scale = (0.6905, 0.6436, 0.8596)
_vg = ob_ant.vertex_groups.new(name='Bone')
for _i, _w in zip([13, 274, 275, 276, 277, 280, 282, 283, 284, 286, 419, 420, 421, 422, 423, 424, 425, 426, 427, 428, 429, 430, 431, 432, 433, 434, 435, 436, 437, 438, 439, 440, 441, 442, 443, 444, 445, 446, 447, 448, 449], [0.1282, 0.03248, 0.03104, 0.02231, 0.01965, 0.0249, 0.008082, 0.02218, 0.02232, 0.009936, 0.6083, 0.9268, 0.9844, 0.9965, 0.9993, 0.8177, 0.9553, 0.9893, 0.9976, 0.9996, 0.8199, 0.9561, 0.9895, 0.9977, 0.9996, 0.9273, 0.9848, 0.9967, 0.9993, 0.9999, 0.8769, 0.9684, 0.9913, 0.9975, 0.9993, 0.9671, 0.991, 0.9975, 0.9993, 0.599, 0.8706]): _vg.add([_i], _w, 'REPLACE')
_vg = ob_ant.vertex_groups.new(name='Spine')
for _i, _w in zip([0, 1, 2, 3, 4, 5, 6, 7, 8, 9, 10, 11, 12, 13, 14, 15, 16, 17, 18, 19, 20, 21, 22, 23, 24, 25, 26, 27, 28, 29, 30, 31, 32, 33, 34, 35, 36, 37, 38, 39, 40, 41, 42, 43, 44, 45, 46, 47, 48, 49, 98, 99, 100, 101, 102, 103, 104, 105, 106, 107, 108, 109, 134, 135, 136, 137, 138, 139, 140, 141, 142, 143, 144, 145, 146, 147, 148, 149, 150, 151, 152, 153, 154, 155, 156, 157, 158, 159, 160, 161, 162, 163, 164, 165, 166, 167, 168, 169, 170, 171, 172, 173, 174, 175, 176, 177, 178, 179, 180, 181, 182, 183, 184, 185, 186, 187, 188, 189, 238, 239, 240, 241, 242, 243, 244, 245, 246, 247, 248, 249, 274, 275, 276, 277, 278, 279, 280, 281, 282, 283, 284, 285, 286, 287, 288, 289, 290, 291, 292, 293, 294, 295, 296, 297, 298, 299, 300, 301, 302, 303, 304, 305, 306, 307, 308, 309, 310, 311, 316, 319, 322, 325, 369, 370, 371, 374, 375, 376, 419, 420, 424, 425, 429, 430, 434, 439, 440, 444, 448, 449, 450], [0.6726, 0.7818, 0.8032, 0.7349, 0.7245, 0.6855, 0.7479, 0.7631, 0.6963, 0.6848, 0.6265, 0.9119, 0.958, 0.8518, 0.7147, 0.953, 0.903, 0.5866, 0.5559, 0.6356, 0.6066, 0.721, 0.4352, 0.3863, 0.3974, 0.3768, 0.3551, 0.321, 0.3225, 0.3058, 0.2196, 0.2132, 0.1887, 0.1833, 0.7291, 0.6882, 0.7022, 0.652, 0.5926, 0.5512, 0.54, 0.4963, 0.3763, 0.3515, 0.4108, 0.3504, 0.2244, 0.2272, 0.258, 0.2579, 0.4989, 0.5777, 0.4896, 0.5921, 0.3355, 0.3695, 0.3182, 0.4474, 0.2315, 0.243, 0.202, 0.277, 0.7149, 0.7654, 0.8135, 0.8061, 0.7493, 0.9416, 0.9452, 0.9777, 0.9777, 0.7678, 0.8283, 0.8271, 0.7524, 0.7922, 0.7146, 0.7639, 0.7644, 0.6979, 0.6889, 0.7644, 0.9421, 0.9677, 0.9643, 0.9584, 0.595, 0.5759, 0.6397, 0.6148, 0.4316, 0.387, 0.3952, 0.3758, 0.3424, 0.3094, 0.3179, 0.3027, 0.1885, 0.1816, 0.1811, 0.1734, 0.7525, 0.7056, 0.701, 0.657, 0.6103, 0.5681, 0.5173, 0.4989, 0.4401, 0.379, 0.3798, 0.3588, 0.2641, 0.2538, 0.272, 0.2763, 0.5982, 0.6459, 0.5577, 0.6249, 0.4389, 0.4621, 0.4094, 0.4503, 0.2904, 0.2951, 0.2401, 0.2429, 0.7865, 0.7932, 0.7951, 0.7991, 0.903, 0.8982, 0.8032, 0.9551, 0.8483, 0.806, 0.8058, 0.9425, 0.8602, 0.9524, 0.7262, 0.7225, 0.7116, 0.6849, 0.6412, 0.6338, 0.6328, 0.6346, 0.6801, 0.7268, 0.7292, 0.7211, 0.7501, 0.7304, 0.7328, 0.7412, 0.7575, 0.7439, 0.7371, 0.7557, 0.6202, 0.7579, 0.7266, 0.7372, 0.1008, 0.1097, 0.02382, 0.1574, 0.2431, 0.04317, 0.202, 0.01879, 0.1711, 0.0117, 0.3901, 0.07283, 0.1798, 0.03836, 0.1778, 0.03681, 0.07233, 0.1215, 0.01248, 0.01514, 0.3996, 0.1277, 0.7874]): _vg.add([_i], _w, 'REPLACE')
_vg = ob_ant.vertex_groups.new(name='Bone.002')
for _i, _w in zip([0, 1, 5, 10, 11, 14, 21, 98, 99, 100, 102, 138, 139, 143, 148, 153, 154, 238, 239, 240, 242, 288, 289, 290, 291, 292, 293, 294, 295, 296, 297, 298, 299, 300, 301, 302, 303, 304, 305, 306, 307, 308, 309, 310, 311, 312, 313, 314, 315, 316, 317, 318, 319, 320, 321, 322, 323, 324, 325, 326, 327, 328, 329, 330, 331, 332, 333, 334, 335, 336, 337, 338, 339, 340, 341, 342, 343, 344, 345, 346, 347, 348, 349, 350, 351, 352, 353, 354, 355, 356, 357, 358, 359, 360, 361, 362, 363, 364, 365, 366, 367, 368, 369, 370, 371, 372, 373, 374, 375, 376, 377, 378, 379, 380, 381, 382, 383, 384, 385, 386, 387, 388, 389, 390, 391, 392, 393, 394, 395, 396, 397, 398, 399, 400, 401, 402, 403, 404, 405, 406, 407, 408, 409, 410, 411, 412, 413, 414, 415, 416, 417, 418, 450], [0.1467, 0.01173, 0.04806, 0.3428, 0.05909, 0.2507, 0.2604, 0.0663, 0.01673, 0.02816, 0.02601, 0.04655, 0.0398, 0.1027, 0.03905, 0.2008, 0.01956, 0.05141, 0.0009777, 0.01775, 0.01584, 0.1708, 0.1748, 0.2646, 0.2879, 0.3193, 0.2988, 0.2986, 0.2836, 0.2921, 0.17, 0.1687, 0.2564, 0.2193, 0.2466, 0.2435, 0.1987, 0.2072, 0.1913, 0.1664, 0.2106, 0.3298, 0.2024, 0.1704, 0.1668, 0.9931, 0.9828, 0.9953, 0.9785, 0.8911, 0.9961, 0.9794, 0.8847, 0.9957, 0.9893, 0.9605, 0.9955, 0.9864, 0.8368, 0.9994, 0.9991, 0.9999, 0.9992, 0.9993, 0.9991, 0.9992, 0.9994, 0.9993, 0.9993, 0.99, 0.9834, 0.9899, 0.9792, 0.9878, 0.9857, 0.98, 0.9911, 0.9879, 0.9844, 0.9876, 0.9832, 0.9865, 0.9856, 0.9831, 0.9883, 0.9641, 0.9666, 0.7837, 0.7687, 0.7706, 0.6806, 0.6771, 0.6745, 0.649, 0.644, 0.646, 0.6293, 0.6296, 0.6272, 0.6184, 0.6192, 0.6145, 0.7456, 0.9479, 0.7835, 0.9938, 0.9729, 0.9593, 0.8213, 0.966, 0.9991, 0.9994, 0.9986, 0.9996, 0.9995, 0.9995, 0.9996, 0.9996, 0.9996, 0.9939, 0.9902, 0.9938, 0.989, 0.9926, 0.9919, 0.9891, 0.9945, 0.9928, 0.9911, 0.9928, 0.9907, 0.9921, 0.9918, 0.9906, 0.9931, 0.982, 0.9844, 0.9353, 0.9307, 0.9352, 0.8741, 0.8748, 0.8774, 0.8578, 0.8563, 0.8593, 0.8497, 0.8507, 0.851, 0.8478, 0.8484, 0.8486, 0.1708]): _vg.add([_i], _w, 'REPLACE')
_vg = ob_ant.vertex_groups.new(name='LegRear_R')
for _i, _w in zip([9, 20, 134, 135, 146, 147, 150, 151, 152, 158, 159, 160, 161, 162, 163, 164, 165, 166, 167, 168, 169, 170, 171, 172, 173, 174, 175, 176, 177, 178, 179, 180, 181, 182, 183, 184, 185, 214, 215, 216, 217, 218, 219, 220, 221, 222, 223, 224, 225, 274, 275, 277, 282, 283, 284, 285, 286], [0.05669, 0.006865, 0.1009, 0.05667, 0.1244, 0.1501, 0.003118, 0.1153, 0.1753, 0.3189, 0.3545, 0.2452, 0.2898, 0.5052, 0.5634, 0.543, 0.5683, 0.607, 0.65, 0.6328, 0.6534, 0.7832, 0.7929, 0.7922, 0.8034, 0.01934, 0.09019, 0.017, 0.08325, 0.02252, 0.05918, 0.01982, 0.05134, 0.008516, 0.0226, 0.004876, 0.0191, 0.9941, 0.9802, 1.001, 1.018, 0.5063, 0.5661, 0.5214, 0.8909, 0.5393, 0.5863, 0.5347, 0.7895, 0.02788, 0.04671, 0.06428, 0.07727, 0.07677, 0.07663, 0.0004328, 0.0733]): _vg.add([_i], _w, 'REPLACE')
_vg = ob_ant.vertex_groups.new(name='LegRear1_R')
for _i, _w in zip([218, 219, 220, 221, 222, 223, 224, 225], [0.4938, 0.4338, 0.4785, 0.1076, 0.4729, 0.4158, 0.461, 0.1853]): _vg.add([_i], _w, 'REPLACE')
_vg = ob_ant.vertex_groups.new(name='LegRear2_R')
for _i, _w in zip([225, 226, 227, 228, 229, 230, 231, 232, 233, 234, 235, 236, 237], [0.0001995, 0.9993, 1.001, 0.9979, 0.9991, 1.0, 1.0, 1.0, 1.0, 1.0, 1.0, 1.0, 1.0]): _vg.add([_i], _w, 'REPLACE')
_vg = ob_ant.vertex_groups.new(name='LeagMid_R')
for _i, _w in zip([134, 135, 136, 144, 145, 146, 147, 149, 150, 151, 152, 158, 159, 160, 161, 162, 163, 164, 165, 166, 168, 174, 175, 176, 177, 178, 179, 180, 181, 182, 183, 184, 185, 186, 187, 188, 189, 190, 191, 192, 193, 194, 195, 196, 197, 198, 199, 200, 201], [0.003605, 0.04939, 0.04447, 0.006576, 0.1081, 0.1069, 0.003697, 0.01821, 0.1244, 0.1239, 0.0223, 0.06169, 0.02408, 0.0711, 0.03389, 0.03804, 0.006158, 0.0302, 0.01069, 0.01925, 0.01477, 0.1786, 0.1841, 0.2079, 0.2152, 0.3231, 0.348, 0.4121, 0.4189, 0.5088, 0.5674, 0.5679, 0.5849, 0.7019, 0.7112, 0.6906, 0.6839, 0.9953, 0.9934, 0.9946, 0.9932, 0.9901, 0.9747, 0.964, 0.9549, 0.9261, 0.1391, 0.8779, 0.1915]): _vg.add([_i], _w, 'REPLACE')
_vg = ob_ant.vertex_groups.new(name='LegMid1_R')
for _i, _w in zip([195, 196, 197, 198, 199, 200, 201, 202, 203, 204, 205], [0.0001527, 0.02268, 0.04072, 0.07396, 0.8641, 0.1217, 0.8119, 0.9838, 0.9308, 0.9319, 0.5223]): _vg.add([_i], _w, 'REPLACE')
_vg = ob_ant.vertex_groups.new(name='LegMid2_R')
for _i, _w in zip([203, 204, 205, 206, 207, 208, 209, 210, 211, 212, 213], [0.06762, 0.05988, 0.4777, 0.9936, 0.9985, 0.9968, 1.004, 1.0, 1.0, 1.0, 1.0]): _vg.add([_i], _w, 'REPLACE')
_vg = ob_ant.vertex_groups.new(name='LegFront_R')
for _i, _w in zip([5, 137, 138, 143, 144, 145, 148, 149, 150, 176, 238, 239, 240, 241, 242, 243, 244, 245, 246, 247, 248, 249, 250, 251, 252, 253, 254, 255, 256, 257, 258, 259, 260, 261, 288, 289, 297, 298, 303, 305, 306, 309, 310, 311], [0.04447, 0.06152, 0.08619, 0.1116, 0.1096, 0.006773, 0.1704, 0.1423, 0.03026, 0.004138, 0.3232, 0.296, 0.3671, 0.3092, 0.5064, 0.4947, 0.5382, 0.5031, 0.6748, 0.6752, 0.7317, 0.734, 0.9909, 0.9956, 0.999, 1.023, 0.9389, 0.5491, 0.9595, 0.9453, 0.08711, 0.08212, 0.1132, 0.232, 0.0411, 0.03795, 0.04142, 0.04417, 0.04341, 0.04704, 0.04909, 0.002333, 0.04111, 0.048]): _vg.add([_i], _w, 'REPLACE')
_vg = ob_ant.vertex_groups.new(name='LegFront1_R')
for _i, _w in zip([254, 255, 256, 257, 258, 259, 260, 261, 262, 263, 264, 265], [0.06121, 0.451, 0.03037, 0.0546, 0.913, 0.9178, 0.8865, 0.7668, 0.9845, 0.9845, 0.984, 0.9823]): _vg.add([_i], _w, 'REPLACE')
_vg = ob_ant.vertex_groups.new(name='LegFront2_R')
for _i, _w in zip([266, 267, 268, 269, 270, 271, 272, 273], [0.9997, 0.9989, 0.9989, 0.9979, 1.0, 1.0, 1.0, 1.0]): _vg.add([_i], _w, 'REPLACE')
_vg = ob_ant.vertex_groups.new(name='LegRear_L')
for _i, _w in zip([2, 3, 4, 7, 8, 9, 16, 17, 18, 19, 20, 22, 23, 24, 25, 26, 27, 28, 29, 30, 31, 32, 33, 34, 35, 36, 37, 38, 39, 40, 41, 42, 43, 44, 45, 74, 75, 76, 77, 134, 135, 152, 161, 274, 275, 276, 277, 278, 279, 280, 283, 284], [0.0009446, 0.1244, 0.1779, 0.003086, 0.1113, 0.1678, 0.04445, 0.3073, 0.335, 0.2361, 0.2777, 0.4838, 0.5376, 0.5262, 0.5509, 0.5768, 0.6146, 0.6152, 0.6361, 0.7336, 0.7417, 0.7743, 0.7823, 0.01971, 0.09021, 0.01773, 0.08138, 0.02187, 0.05844, 0.02307, 0.05068, 0.0006812, 0.01898, 0.009236, 0.01728, 0.9759, 0.9755, 0.9977, 1.022, 0.09711, 0.0546, 0.05496, 0.00397, 0.0927, 0.07888, 0.1085, 0.06328, 0.04182, 0.04688, 0.1067, 0.04233, 0.04266]): _vg.add([_i], _w, 'REPLACE')
_vg = ob_ant.vertex_groups.new(name='LegRear1_L')
for _i, _w in zip([78, 79, 80, 81, 82, 83, 84, 85], [1.014, 1.008, 0.9791, 0.987, 1.017, 1.006, 0.9943, 0.9804]): _vg.add([_i], _w, 'REPLACE')
_vg = ob_ant.vertex_groups.new(name='LegRear2_L')
for _i, _w in zip([86, 87, 88, 89, 90, 91, 92, 93, 94, 95, 96, 97], [0.9955, 1.001, 0.9913, 0.9975, 1.0, 1.0, 0.9999, 1.0, 1.0, 1.0, 1.0, 1.0]): _vg.add([_i], _w, 'REPLACE')
_vg = ob_ant.vertex_groups.new(name='LeagMid_L')
for _i, _w in zip([1, 2, 3, 4, 6, 7, 8, 9, 17, 18, 19, 20, 22, 23, 24, 25, 26, 27, 28, 29, 30, 31, 34, 35, 36, 37, 38, 39, 40, 41, 42, 43, 44, 45, 46, 47, 48, 49, 50, 51, 52, 53, 54, 55, 56, 57, 60, 134, 135, 136, 274, 276, 280], [0.01496, 0.1182, 0.1181, 0.04781, 0.01745, 0.1195, 0.1266, 0.04038, 0.07532, 0.06757, 0.08, 0.05717, 0.05538, 0.04433, 0.04886, 0.03336, 0.03991, 0.02807, 0.0307, 0.0173, 0.00458, 0.001866, 0.192, 0.1952, 0.1996, 0.218, 0.3342, 0.3601, 0.381, 0.4179, 0.5744, 0.5919, 0.5294, 0.5915, 0.7428, 0.7334, 0.7054, 0.7022, 0.9808, 0.9455, 1.02, 1.019, 0.5407, 0.557, 0.1114, 0.1025, 0.0516, 0.01409, 0.05124, 0.04199, 0.002281, 0.01075, 0.009868]): _vg.add([_i], _w, 'REPLACE')
_vg = ob_ant.vertex_groups.new(name='LegMid1_L')
for _i, _w in zip([51, 54, 55, 56, 57, 58, 59, 60, 61], [0.01417, 0.4576, 0.44, 0.8886, 0.897, 0.9887, 1.023, 0.9367, 0.9973]): _vg.add([_i], _w, 'REPLACE')
_vg = ob_ant.vertex_groups.new(name='LegMid2_L')
for _i, _w in zip([62, 63, 64, 65, 66, 67, 68, 69, 70, 71, 72, 73], [0.991, 1.001, 0.988, 1.005, 0.9999, 1.0, 1.0, 1.0, 1.0, 1.0, 1.0, 1.0]): _vg.add([_i], _w, 'REPLACE')
_vg = ob_ant.vertex_groups.new(name='LegFront_L')
for _i, _w in zip([0, 1, 2, 5, 6, 7, 34, 36, 98, 99, 100, 101, 102, 103, 104, 105, 106, 107, 108, 109, 110, 111, 112, 113, 114, 115, 116, 117, 118, 119, 120, 121, 136, 137, 138, 148, 149, 240, 288, 289, 292, 293, 294, 295, 297, 298, 306, 308, 310, 311, 354, 355, 356, 357, 358, 359, 360, 361, 362, 363, 364, 365, 366, 367, 368, 404, 405, 406, 407, 408, 409, 410, 411, 412, 413, 414, 415, 416, 417, 418], [0.1611, 0.1403, 0.02458, 0.2019, 0.1578, 0.04086, 0.006165, 0.01384, 0.4072, 0.3547, 0.4328, 0.3368, 0.6011, 0.5851, 0.6316, 0.4981, 0.7203, 0.7235, 0.7661, 0.6882, 0.9423, 0.9956, 1.001, 1.006, 0.3626, 0.3263, 0.06841, 0.093, 0.07032, 0.05868, 0.06771, 0.05105, 0.002861, 0.06911, 0.1014, 0.0552, 0.002437, 0.001421, 0.05038, 0.05174, 0.008744, 0.05424, 0.05539, 0.0654, 0.05033, 0.04606, 0.03062, 0.02452, 0.0504, 0.03078, 0.1051, 0.1126, 0.1117, 0.157, 0.1588, 0.1601, 0.1729, 0.1755, 0.1745, 0.1829, 0.1827, 0.1839, 0.1883, 0.1879, 0.1903, 0.007116, 0.01157, 0.00711, 0.05937, 0.05902, 0.05769, 0.06756, 0.06834, 0.06684, 0.07166, 0.07117, 0.07098, 0.07262, 0.0723, 0.07222]): _vg.add([_i], _w, 'REPLACE')
_vg = ob_ant.vertex_groups.new(name='LegFront1_L')
for _i, _w in zip([110, 114, 115, 116, 117, 118, 119, 120, 121, 122, 123, 124, 125, 354, 355, 356, 357, 358, 359, 360, 361, 362, 363, 364, 365, 366, 367, 368, 404, 405, 406, 407, 408, 409, 410, 411, 412, 413, 414, 415, 416, 417, 418], [0.04155, 0.6377, 0.6743, 0.9314, 0.9068, 0.9298, 0.9414, 0.9323, 0.9487, 0.9991, 0.9987, 0.9966, 0.9959, 0.1049, 0.1124, 0.1115, 0.1568, 0.1586, 0.1599, 0.1728, 0.1753, 0.1743, 0.1827, 0.1825, 0.1837, 0.1882, 0.1878, 0.1901, 0.006882, 0.01133, 0.006873, 0.05926, 0.05891, 0.05758, 0.06745, 0.06823, 0.06673, 0.07155, 0.07106, 0.07087, 0.07251, 0.07219, 0.07211]): _vg.add([_i], _w, 'REPLACE')
_vg = ob_ant.vertex_groups.new(name='LegFront2_L')
for _i, _w in zip([126, 127, 128, 129, 130, 131, 132, 133], [0.999, 0.9984, 0.9994, 0.9989, 1.0, 1.0, 1.0, 1.0]): _vg.add([_i], _w, 'REPLACE')
_m = ob_ant.modifiers.new('Armature', 'ARMATURE')
_m.object = ob_armature
ob_armature.location = (-0.1365, 0.0, 0.1161)
ob_armature.rotation_euler = (0.02599, 1.395, 0.02082)
ob_armature.scale = (0.2751, 0.2751, 0.2751)
ob_armature.show_in_front = True

# ---- collection membership
col_collection.objects.link(ob_ant)
col_collection.objects.link(ob_armature)

# ---- scene / render settings (as saved in the file)
scene.frame_start = 1; scene.frame_end = 150; scene.frame_set(0)
scene.render.engine = 'BLENDER_EEVEE_NEXT'
scene.render.fps = 30
scene.cycles.sampling_pattern = 'TABULATED_SOBOL'
scene.cycles.use_light_tree = False
scene.view_settings.view_transform = 'Filmic'
bpy.context.view_layer.update()

# ---- added for rendering (the .blend has no active camera and no usable light): camera, sun
cam_auto = bpy.data.cameras.new('AutoCamera')
cam_auto.lens = 50.0
cam_auto.sensor_width = 36.0
cam_auto.clip_end = 1000.0
ob_auto_camera = bpy.data.objects.new('AutoCamera', cam_auto)
scene.collection.objects.link(ob_auto_camera)
ob_auto_camera.location = (0.958639, -0.944912, 0.736087)
ob_auto_camera.rotation_euler = (1.09748, -7.21219e-08, 0.694738)
scene.camera = ob_auto_camera
light_auto_sun = bpy.data.lights.new('AutoSun', 'SUN')
light_auto_sun.energy = 3.0
light_auto_sun.angle = 0.0523599
ob_auto_sun = bpy.data.objects.new('AutoSun', light_auto_sun)
scene.collection.objects.link(ob_auto_sun)
ob_auto_sun.rotation_euler = (0.872665, 0.174533, 0.523599)
bpy.context.view_layer.update()
